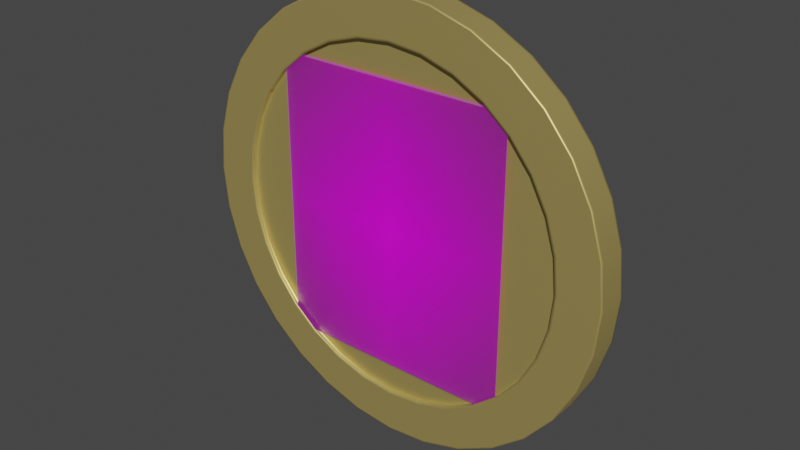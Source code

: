 # Source: Coin.blend  (saved by Blender 3.0.42; exported with 4.5.12 LTS)
import bpy
from mathutils import Matrix  # noqa: F401  (used for matrix-valued properties, if any)

bpy.ops.wm.read_factory_settings(use_empty=True)
scene = bpy.context.scene
scene.name = 'Scene'

# ---- collections
col_collection = bpy.data.collections.new('Collection'); scene.collection.children.link(col_collection)

# ---- images (referenced by path relative to the original .blend; pixels are not part of the script)
import os
ASSET_DIR = os.environ.get("B2B_ASSET_DIR", "")  # directory of the original .blend (textures are referenced by path, not embedded)
HERE = os.path.dirname(os.path.abspath(__file__))  # packed textures are extracted next to this script under _unpacked/

def load_image(name, relpath, width, height, colorspace="sRGB"):
    """Load a texture the original file referenced (path relative to the .blend, or extracted next to this script)."""
    p = next((c for c in (os.path.join(HERE, relpath), os.path.join(ASSET_DIR, relpath)) if relpath and os.path.exists(c)), "")
    if p:
        img = bpy.data.images.load(p, check_existing=True)
        img.name = name
    else:  # same state as the original file: an image datablock whose file is absent (Cycles renders it pink)
        img = bpy.data.images.new(name, width, height)
        img.source = "FILE"
        img.filepath = "//" + (relpath or name)
    img.colorspace_settings.name = colorspace
    return img
img_da4scau_2f76d60a_5f47_4dec_a554_088d12d0aa8f_png = load_image('da4scau-2f76d60a-5f47-4dec-a554-088d12d0aa8f.png', 'da4scau-2f76d60a-5f47-4dec-a554-088d12d0aa8f.png', 1024, 1024, 'sRGB')

# ---- materials (node trees are filled in below, after node groups)
mat_da4scau_2f76d60a_5f47_4dec_a554_088d12d0aa8f = bpy.data.materials.new('da4scau-2f76d60a-5f47-4dec-a554-088d12d0aa8f')
mat_da4scau_2f76d60a_5f47_4dec_a554_088d12d0aa8f.surface_render_method = 'BLENDED'
mat_da4scau_2f76d60a_5f47_4dec_a554_088d12d0aa8f.blend_method = 'BLEND'
mat_da4scau_2f76d60a_5f47_4dec_a554_088d12d0aa8f.use_transparent_shadow = False
mat_material_001 = bpy.data.materials.new('Material.001')
mat_material_001.use_transparent_shadow = False

# ---- material node trees
mat_da4scau_2f76d60a_5f47_4dec_a554_088d12d0aa8f.use_nodes = True; mat_da4scau_2f76d60a_5f47_4dec_a554_088d12d0aa8f.node_tree.nodes.clear()
_N = mat_da4scau_2f76d60a_5f47_4dec_a554_088d12d0aa8f.node_tree.nodes; _L = mat_da4scau_2f76d60a_5f47_4dec_a554_088d12d0aa8f.node_tree.links
n0 = _N.new('ShaderNodeOutputMaterial'); n0.name = 'Material Output'; n0.location = (257, 259)
n1 = _N.new('ShaderNodeTexImage'); n1.name = 'Image Texture'; n1.location = (-200, 259)
n1.image = img_da4scau_2f76d60a_5f47_4dec_a554_088d12d0aa8f_png
n1.extension = 'CLIP'
n2 = _N.new('ShaderNodeBsdfPrincipled'); n2.name = 'Principled BSDF'; n2.location = (0, 259)
n2.distribution = 'GGX'
n2.subsurface_method = 'RANDOM_WALK_SKIN'
n2.inputs[3].default_value = 1.45
n2.inputs[27].default_value = (0.0, 0.0, 0.0, 1.0)
n2.inputs[28].default_value = 1.0
_L.new(n1.outputs[0], n2.inputs[0])
_L.new(n1.outputs[1], n2.inputs[4])
_L.new(n2.outputs[0], n0.inputs[0])
n0.is_active_output = True
mat_material_001.use_nodes = True; mat_material_001.node_tree.nodes.clear()
_N = mat_material_001.node_tree.nodes; _L = mat_material_001.node_tree.links
n0 = _N.new('ShaderNodeBsdfPrincipled'); n0.name = 'Principled BSDF'; n0.location = (10, 300)
n0.distribution = 'GGX'
n0.subsurface_method = 'RANDOM_WALK_SKIN'
n0.inputs[0].default_value = (0.8, 0.6279, 0.2183, 1.0)
n0.inputs[1].default_value = 0.7638
n0.inputs[3].default_value = 1.45
n0.inputs[13].default_value = 0.0
n0.inputs[27].default_value = (0.0, 0.0, 0.0, 1.0)
n0.inputs[28].default_value = 1.0
n1 = _N.new('ShaderNodeOutputMaterial'); n1.name = 'Material Output'; n1.location = (300, 300)
_L.new(n0.outputs[0], n1.inputs[0])
n1.is_active_output = True

# ---- world
world_world = bpy.data.worlds.new('World'); scene.world = world_world
world_world.use_nodes = True; world_world.node_tree.nodes.clear()
_N = world_world.node_tree.nodes; _L = world_world.node_tree.links
n0 = _N.new('ShaderNodeOutputWorld'); n0.name = 'World Output'; n0.location = (300, 300)
n1 = _N.new('ShaderNodeBackground'); n1.name = 'Background'; n1.location = (10, 300)
n1.inputs[0].default_value = (0.05088, 0.05088, 0.05088, 1.0)
_L.new(n1.outputs[0], n0.inputs[0])
n0.is_active_output = True
world_world.color = (0.05088, 0.05088, 0.05088)
world_world.use_sun_shadow = False
world_world.sun_shadow_jitter_overblur = 0.0

# ---- meshes
me_da4scau_2f76d60a_5f47_4dec_a554_088d12d0aa8f = bpy.data.meshes.new('da4scau-2f76d60a-5f47-4dec-a554-088d12d0aa8f')
me_da4scau_2f76d60a_5f47_4dec_a554_088d12d0aa8f.from_pydata([(-0.5584, -0.6585, 0.01616), (0.5584, -0.6585, 0.01616), (-0.5584, 0.6585, 0.01616), (0.5584, 0.6585, 0.01616), (-0.5584, -0.6585, -0.1182), (0.5584, -0.6585, -0.1182), (-0.5584, 0.6585, -0.1182), (0.5584, 0.6585, -0.1182), (0.0, 1.0, 0.01979), (-0.1951, 0.9808, 0.01979), (-0.3827, 0.9239, 0.01979), (-0.5556, 0.8315, 0.01979), (-0.7071, 0.7071, 0.01979), (-0.8315, 0.5556, 0.01979), (-0.9239, 0.3827, 0.01979), (-0.9808, 0.1951, 0.01979), (-1.0, -4.722e-08, 0.01979), (-0.9808, -0.1951, 0.01979), (-0.9239, -0.3827, 0.01979), (-0.8315, -0.5556, 0.01979), (-0.7071, -0.7071, 0.01979), (-0.5556, -0.8315, 0.01979), (-0.3827, -0.9239, 0.01979), (-0.1951, -0.9808, 0.01979), (8.742e-08, -1.0, 0.01979), (0.1951, -0.9808, 0.01979), (0.3827, -0.9239, 0.01979), (0.5556, -0.8315, 0.01979), (0.7071, -0.7071, 0.01979), (0.8315, -0.5556, 0.01979), (0.9239, -0.3827, 0.01979), (0.9808, -0.1951, 0.01979), (1.0, 8.419e-09, 0.01979), (0.9808, 0.1951, 0.01979), (0.9239, 0.3827, 0.01979), (0.8315, 0.5556, 0.01979), (0.7071, 0.7071, 0.01979), (0.5556, 0.8315, 0.01979), (0.3827, 0.9239, 0.01979), (0.1951, 0.9808, 0.01979), (-0.1561, 0.7846, 0.01979), (-2.794e-09, 0.8, 0.01979), (-0.3061, 0.7391, 0.01979), (-0.4445, 0.6652, 0.01979), (-0.5657, 0.5657, 0.01979), (-0.6652, 0.4445, 0.01979), (-0.7391, 0.3061, 0.01979), (-0.7846, 0.1561, 0.01979), (-0.8, -4.133e-08, 0.01979), (-0.7846, -0.1561, 0.01979), (-0.7391, -0.3061, 0.01979), (-0.6652, -0.4445, 0.01979), (-0.5657, -0.5657, 0.01979), (-0.4445, -0.6652, 0.01979), (-0.3061, -0.7391, 0.01979), (-0.1561, -0.7846, 0.01979), (6.714e-08, -0.8, 0.01979), (0.1561, -0.7846, 0.01979), (0.3061, -0.7391, 0.01979), (0.4445, -0.6652, 0.01979), (0.5657, -0.5657, 0.01979), (0.6652, -0.4445, 0.01979), (0.7391, -0.3061, 0.01979), (0.7846, -0.1561, 0.01979), (0.8, 3.183e-09, 0.01979), (0.7846, 0.1561, 0.01979), (0.7391, 0.3061, 0.01979), (0.6652, 0.4445, 0.01979), (0.5657, 0.5657, 0.01979), (0.4445, 0.6652, 0.01979), (0.3061, 0.7391, 0.01979), (0.1561, 0.7846, 0.01979), (-0.1561, 0.7846, -0.000211), (-2.801e-09, 0.8, -0.000211), (-0.3061, 0.7391, -0.000211), (-0.4445, 0.6652, -0.000211), (-0.5657, 0.5657, -0.000211), (-0.6652, 0.4445, -0.000211), (-0.7391, 0.3061, -0.000211), (-0.7846, 0.1561, -0.000211), (-0.8, -4.133e-08, -0.000211), (-0.7846, -0.1561, -0.000211), (-0.7391, -0.3061, -0.000211), (-0.6652, -0.4445, -0.000211), (-0.5657, -0.5657, -0.000211), (-0.4445, -0.6652, -0.000211), (-0.3061, -0.7391, -0.000211), (-0.1561, -0.7846, -0.000211), (6.714e-08, -0.8, -0.000211), (0.1561, -0.7846, -0.000211), (0.3061, -0.7391, -0.000211), (0.4445, -0.6652, -0.000211), (0.5657, -0.5657, -0.000211), (0.6652, -0.4445, -0.000211), (0.7391, -0.3061, -0.000211), (0.7846, -0.1561, -0.000211), (0.8, 3.183e-09, -0.000211), (0.7846, 0.1561, -0.000211), (0.7391, 0.3061, -0.000211), (0.6652, 0.4445, -0.000211), (0.5657, 0.5657, -0.000211), (0.4445, 0.6652, -0.000211), (0.3061, 0.7391, -0.000211), (0.1561, 0.7846, -0.000211), (-0.6652, -0.4445, -0.000211), (-0.7391, -0.3061, -0.000211), (0.7846, 0.1561, -0.000211), (0.8, 3.183e-09, -0.000211), (-0.5657, -0.5657, -0.000211), (0.7391, 0.3061, -0.000211), (-0.4445, -0.6652, -0.000211), (0.6652, 0.4445, -0.000211), (-0.3061, -0.7391, -0.000211), (-0.1561, 0.7846, -0.000211), (-2.801e-09, 0.8, -0.000211), (0.5657, 0.5657, -0.000211), (-0.1561, -0.7846, -0.000211), (-0.3061, 0.7391, -0.000211), (0.4445, 0.6652, -0.000211), (6.714e-08, -0.8, -0.000211), (-0.4445, 0.6652, -0.000211), (0.3061, 0.7391, -0.000211), (0.1561, -0.7846, -0.000211), (-0.5657, 0.5657, -0.000211), (0.1561, 0.7846, -0.000211), (0.3061, -0.7391, -0.000211), (-0.6652, 0.4445, -0.000211), (0.4445, -0.6652, -0.000211), (-0.7391, 0.3061, -0.000211), (0.5657, -0.5657, -0.000211), (-0.7846, 0.1561, -0.000211), (0.6652, -0.4445, -0.000211), (-0.8, -4.133e-08, -0.000211), (0.7391, -0.3061, -0.000211), (-0.7846, -0.1561, -0.000211), (0.7846, -0.1561, -0.000211), (0.8315, -0.5556, 0.009497), (-1.0, -4.722e-08, 0.009497), (0.9239, -0.3827, 0.009497), (-0.9808, -0.1951, 0.009497), (0.9808, -0.1951, 0.009497), (-0.9239, -0.3827, 0.009497), (1.0, 8.419e-09, 0.009497), (-0.8315, -0.5556, 0.009497), (0.9808, 0.1951, 0.009497), (-0.7071, -0.7071, 0.009497), (0.9239, 0.3827, 0.009497), (-0.5556, -0.8315, 0.009497), (0.8315, 0.5556, 0.009497), (-0.3827, -0.9239, 0.009497), (-0.1951, 0.9808, 0.009497), (0.7071, 0.7071, 0.009497), (-0.1951, -0.9808, 0.009497), (-0.3827, 0.9239, 0.009497), (0.5556, 0.8315, 0.009497), (8.742e-08, -1.0, 0.009497), (-0.5556, 0.8315, 0.009497), (0.3827, 0.9239, 0.009497), (0.1951, -0.9808, 0.009497), (-0.7071, 0.7071, 0.009497), (0.1951, 0.9808, 0.009497), (0.3827, -0.9239, 0.009497), (-0.8315, 0.5556, 0.009497), (0.5556, -0.8315, 0.009497), (-0.9239, 0.3827, 0.009497), (0.7071, -0.7071, 0.009497), (-0.9808, 0.1951, 0.009497), (0.0, 1.0, 0.009497), (0.4512, -0.6752, 0.01979), (0.3108, -0.7503, 0.01979), (-0.7503, 0.3108, 0.01979), (-0.6752, 0.4512, 0.01979), (0.5742, -0.5742, 0.01979), (-0.7965, 0.1584, 0.01979), (0.6752, -0.4512, 0.01979), (-0.8121, -4.168e-08, 0.01979), (0.7503, -0.3108, 0.01979), (-0.7965, -0.1584, 0.01979), (0.7965, -0.1584, 0.01979), (-0.7503, -0.3108, 0.01979), (0.8121, 3.499e-09, 0.01979), (-0.6752, -0.4512, 0.01979), (0.7965, 0.1584, 0.01979), (-0.5742, -0.5742, 0.01979), (0.7503, 0.3108, 0.01979), (-0.4512, -0.6752, 0.01979), (0.6752, 0.4512, 0.01979), (-0.3108, -0.7503, 0.01979), (-0.1584, 0.7965, 0.01979), (-2.625e-09, 0.8121, 0.01979), (0.5742, 0.5742, 0.01979), (-0.1584, -0.7965, 0.01979), (-0.3108, 0.7503, 0.01979), (0.4512, 0.6752, 0.01979), (6.837e-08, -0.8121, 0.01979), (-0.4512, 0.6752, 0.01979), (0.3108, 0.7503, 0.01979), (0.1584, -0.7965, 0.01979), (-0.5742, 0.5742, 0.01979), (0.1584, 0.7965, 0.01979), (0.3803, -0.9181, 0.01979), (-0.8263, 0.5521, 0.01979), (-8.697e-11, 0.9938, 0.01979), (0.5521, -0.8263, 0.01979), (-0.9181, 0.3803, 0.01979), (0.7027, -0.7027, 0.01979), (-0.9747, 0.1939, 0.01979), (0.8263, -0.5521, 0.01979), (-0.9938, -4.703e-08, 0.01979), (0.9181, -0.3803, 0.01979), (-0.9747, -0.1939, 0.01979), (0.9747, -0.1939, 0.01979), (-0.9181, -0.3803, 0.01979), (0.9938, 8.256e-09, 0.01979), (-0.8263, -0.5521, 0.01979), (0.9747, 0.1939, 0.01979), (-0.7027, -0.7027, 0.01979), (0.9181, 0.3803, 0.01979), (-0.5521, -0.8263, 0.01979), (0.8263, 0.5521, 0.01979), (-0.3803, -0.9181, 0.01979), (-0.1939, 0.9747, 0.01979), (0.7027, 0.7027, 0.01979), (-0.1939, -0.9747, 0.01979), (-0.3803, 0.9181, 0.01979), (0.5521, 0.8263, 0.01979), (8.679e-08, -0.9938, 0.01979), (-0.5521, 0.8263, 0.01979), (0.3803, 0.9181, 0.01979), (0.1939, -0.9747, 0.01979), (-0.7027, 0.7027, 0.01979), (0.1939, 0.9747, 0.01979), (-0.7391, -0.3061, 0.01679), (0.8, 3.183e-09, 0.01679), (-2.795e-09, 0.8, 0.01679), (-0.6652, -0.4445, 0.01679), (0.7846, 0.1561, 0.01679), (-0.5657, -0.5657, 0.01679), (0.7391, 0.3061, 0.01679), (-0.4445, -0.6652, 0.01679), (0.6652, 0.4445, 0.01679), (-0.3061, -0.7391, 0.01679), (-0.1561, 0.7846, 0.01679), (0.5657, 0.5657, 0.01679), (-0.1561, -0.7846, 0.01679), (-0.3061, 0.7391, 0.01679), (0.4445, 0.6652, 0.01679), (6.714e-08, -0.8, 0.01679), (-0.4445, 0.6652, 0.01679), (0.3061, 0.7391, 0.01679), (0.1561, -0.7846, 0.01679), (-0.5657, 0.5657, 0.01679), (0.1561, 0.7846, 0.01679), (0.3061, -0.7391, 0.01679), (-0.6652, 0.4445, 0.01679), (0.4445, -0.6652, 0.01679), (-0.7391, 0.3061, 0.01679), (0.5657, -0.5657, 0.01679), (-0.7846, 0.1561, 0.01679), (0.6652, -0.4445, 0.01679), (-0.8, -4.133e-08, 0.01679), (0.7391, -0.3061, 0.01679), (-0.7846, -0.1561, 0.01679), (0.7846, -0.1561, 0.01679), (-2.375e-08, -2.241e-09, -0.000211), (3.759e-06, 1.0, -0.1217), (0.1951, 0.9808, -0.1217), (0.3827, 0.9239, -0.1217), (0.5556, 0.8315, -0.1217), (0.7071, 0.7071, -0.1217), (0.8315, 0.5556, -0.1217), (0.9239, 0.3827, -0.1217), (0.9808, 0.1951, -0.1217), (1.0, 6.203e-09, -0.1217), (0.9808, -0.1951, -0.1217), (0.9239, -0.3827, -0.1217), (0.8315, -0.5556, -0.1217), (0.7071, -0.7071, -0.1217), (0.5556, -0.8315, -0.1217), (0.3827, -0.9239, -0.1217), (0.1951, -0.9808, -0.1217), (3.671e-06, -1.0, -0.1217), (-0.1951, -0.9808, -0.1218), (-0.3827, -0.9239, -0.1218), (-0.5556, -0.8315, -0.1218), (-0.7071, -0.7071, -0.1218), (-0.8315, -0.5556, -0.1218), (-0.9239, -0.3827, -0.1218), (-0.9808, -0.1951, -0.1218), (-1.0, 6.183e-08, -0.1218), (-0.9808, 0.1951, -0.1218), (-0.9239, 0.3827, -0.1218), (-0.8315, 0.5556, -0.1218), (-0.7071, 0.7071, -0.1218), (-0.5556, 0.8315, -0.1218), (-0.3827, 0.9239, -0.1218), (-0.1951, 0.9808, -0.1218), (0.1561, 0.7846, -0.1217), (3.761e-06, 0.8, -0.1217), (0.3062, 0.7391, -0.1217), (0.4445, 0.6652, -0.1217), (0.5657, 0.5657, -0.1217), (0.6652, 0.4445, -0.1217), (0.7391, 0.3061, -0.1217), (0.7846, 0.1561, -0.1217), (0.8, 1.209e-08, -0.1217), (0.7846, -0.1561, -0.1217), (0.7391, -0.3061, -0.1217), (0.6652, -0.4445, -0.1217), (0.5657, -0.5657, -0.1217), (0.4445, -0.6652, -0.1217), (0.3062, -0.7391, -0.1217), (0.1561, -0.7846, -0.1217), (3.692e-06, -0.8, -0.1217), (-0.1561, -0.7846, -0.1218), (-0.3061, -0.7391, -0.1218), (-0.4445, -0.6652, -0.1218), (-0.5657, -0.5657, -0.1218), (-0.6652, -0.4445, -0.1218), (-0.7391, -0.3061, -0.1218), (-0.7846, -0.1561, -0.1218), (-0.8, 5.66e-08, -0.1218), (-0.7846, 0.1561, -0.1218), (-0.7391, 0.3061, -0.1218), (-0.6652, 0.4445, -0.1218), (-0.5657, 0.5657, -0.1218), (-0.4445, 0.6652, -0.1218), (-0.3061, 0.7391, -0.1218), (-0.1561, 0.7846, -0.1218), (2.697e-06, 0.8, -0.1017), (0.3061, 0.7391, -0.1017), (0.6652, 0.4445, -0.1017), (0.7391, 0.3061, -0.1017), (0.8, 1.384e-08, -0.1017), (0.7846, -0.1561, -0.1017), (0.7391, -0.3061, -0.1017), (0.5657, -0.5657, -0.1017), (2.627e-06, -0.8, -0.1017), (-0.1561, -0.7846, -0.1018), (-0.4445, -0.6652, -0.1018), (-0.7391, 0.3061, -0.1018), (-0.5657, 0.5657, -0.1018), (-0.4445, 0.6652, -0.1018), (-0.3061, 0.7391, -0.1018), (0.6652, -0.4445, -0.1017), (-0.7846, 0.1561, -0.1018), (-0.8, 5.835e-08, -0.1018), (0.4445, -0.6652, -0.1017), (-0.6652, 0.4445, -0.1018), (0.3061, -0.7391, -0.1017), (0.1561, 0.7846, -0.1017), (0.1561, -0.7846, -0.1017), (0.4445, 0.6652, -0.1017), (0.5657, 0.5657, -0.1017), (-0.1561, 0.7846, -0.1018), (-0.3061, -0.7391, -0.1018), (-0.5657, -0.5657, -0.1018), (0.7846, 0.1561, -0.1017), (-0.6652, -0.4445, -0.1018), (-0.7391, -0.3061, -0.1018), (-0.7846, -0.1561, -0.1018), (-0.8315, -0.5556, -0.1115), (1.0, 7.103e-09, -0.1114), (-0.9239, -0.3827, -0.1115), (0.9808, -0.1951, -0.1114), (-0.9808, -0.1951, -0.1115), (0.9239, -0.3827, -0.1114), (-1.0, 6.273e-08, -0.1115), (0.8315, -0.5556, -0.1114), (-0.9808, 0.1951, -0.1115), (0.7071, -0.7071, -0.1114), (-0.9239, 0.3827, -0.1115), (0.5556, -0.8315, -0.1114), (-0.8315, 0.5556, -0.1115), (0.3827, -0.9239, -0.1114), (0.1951, 0.9808, -0.1114), (-0.7071, 0.7071, -0.1115), (0.1951, -0.9808, -0.1114), (0.3827, 0.9239, -0.1114), (-0.5556, 0.8315, -0.1115), (3.123e-06, -1.0, -0.1115), (0.5556, 0.8315, -0.1114), (-0.3827, 0.9239, -0.1115), (-0.1951, -0.9808, -0.1115), (0.7071, 0.7071, -0.1114), (-0.1951, 0.9808, -0.1115), (-0.3827, -0.9239, -0.1115), (0.8315, 0.5556, -0.1114), (-0.5556, -0.8315, -0.1115), (0.9239, 0.3827, -0.1114), (-0.7071, -0.7071, -0.1115), (0.9808, 0.1951, -0.1114), (3.211e-06, 1.0, -0.1115), (-0.4512, -0.6752, -0.1218), (-0.3108, -0.7503, -0.1218), (0.7503, 0.3108, -0.1217), (0.6752, 0.4512, -0.1217), (-0.5742, -0.5742, -0.1218), (0.7965, 0.1584, -0.1217), (-0.6752, -0.4512, -0.1218), (0.8121, 1.174e-08, -0.1217), (-0.7503, -0.3108, -0.1218), (0.7965, -0.1584, -0.1217), (-0.7965, -0.1584, -0.1218), (0.7503, -0.3108, -0.1217), (-0.8121, 5.692e-08, -0.1218), (0.6752, -0.4512, -0.1217), (-0.7965, 0.1584, -0.1218), (0.5742, -0.5742, -0.1217), (-0.7503, 0.3108, -0.1218), (0.4512, -0.6752, -0.1217), (-0.6752, 0.4512, -0.1218), (0.3108, -0.7503, -0.1217), (0.1584, 0.7965, -0.1217), (3.761e-06, 0.8121, -0.1217), (-0.5742, 0.5742, -0.1218), (0.1584, -0.7965, -0.1217), (0.3108, 0.7503, -0.1217), (-0.4512, 0.6752, -0.1218), (3.69e-06, -0.8121, -0.1217), (0.4512, 0.6752, -0.1217), (-0.3108, 0.7503, -0.1218), (-0.1584, -0.7965, -0.1218), (0.5742, 0.5742, -0.1217), (-0.1584, 0.7965, -0.1218), (-0.3803, -0.9181, -0.1218), (0.8263, 0.5521, -0.1217), (3.759e-06, 0.9938, -0.1217), (-0.5521, -0.8263, -0.1218), (0.9181, 0.3803, -0.1217), (-0.7027, -0.7027, -0.1218), (0.9747, 0.1939, -0.1217), (-0.8263, -0.5521, -0.1218), (0.9938, 6.386e-09, -0.1217), (-0.9181, -0.3803, -0.1218), (0.9747, -0.1939, -0.1217), (-0.9747, -0.1939, -0.1218), (0.9181, -0.3803, -0.1217), (-0.9938, 6.167e-08, -0.1218), (0.8263, -0.5521, -0.1217), (-0.9747, 0.1939, -0.1218), (0.7027, -0.7027, -0.1217), (-0.9181, 0.3803, -0.1218), (0.5521, -0.8263, -0.1217), (-0.8263, 0.5521, -0.1218), (0.3803, -0.9181, -0.1217), (0.1939, 0.9747, -0.1217), (-0.7027, 0.7027, -0.1218), (0.1939, -0.9747, -0.1217), (0.3803, 0.9181, -0.1217), (-0.5521, 0.8263, -0.1218), (3.672e-06, -0.9938, -0.1217), (0.5521, 0.8263, -0.1217), (-0.3803, 0.9181, -0.1218), (-0.1939, -0.9747, -0.1218), (0.7027, 0.7027, -0.1217), (-0.1939, 0.9747, -0.1218), (0.7391, -0.3061, -0.1187), (-0.8, 5.686e-08, -0.1188), (3.602e-06, 0.8, -0.1187), (0.6652, -0.4445, -0.1187), (-0.7846, 0.1561, -0.1188), (0.5657, -0.5657, -0.1187), (-0.7391, 0.3061, -0.1188), (0.4445, -0.6652, -0.1187), (-0.6652, 0.4445, -0.1188), (0.3062, -0.7391, -0.1187), (0.1561, 0.7846, -0.1187), (-0.5657, 0.5657, -0.1188), (0.1561, -0.7846, -0.1187), (0.3062, 0.7391, -0.1187), (-0.4445, 0.6652, -0.1188), (3.532e-06, -0.8, -0.1187), (0.4445, 0.6652, -0.1187), (-0.3061, 0.7391, -0.1188), (-0.1561, -0.7846, -0.1188), (0.5657, 0.5657, -0.1187), (-0.1561, 0.7846, -0.1188), (-0.3061, -0.7391, -0.1188), (0.6652, 0.4445, -0.1187), (-0.4445, -0.6652, -0.1188), (0.7391, 0.3061, -0.1187), (-0.5657, -0.5657, -0.1188), (0.7846, 0.1561, -0.1187), (-0.6652, -0.4445, -0.1188), (0.8, 1.236e-08, -0.1187), (-0.7391, -0.3061, -0.1188), (0.7846, -0.1561, -0.1187), (-0.7846, -0.1561, -0.1188), (0.7355, 0.3046, -0.1017), (0.6619, 0.4423, -0.1017), (0.7808, -0.1553, -0.1017), (0.7961, 1.399e-08, -0.1017), (0.7355, -0.3046, -0.1017), (-0.1553, -0.7808, -0.1018), (2.627e-06, -0.7961, -0.1017), (-0.4423, 0.6619, -0.1018), (-0.5629, 0.5629, -0.1018), (-0.3046, 0.7355, -0.1018), (-0.7961, 5.828e-08, -0.1018), (-0.7808, -0.1553, -0.1018), (-0.7355, -0.3046, -0.1018), (-0.6619, -0.4423, -0.1018), (-0.5629, -0.5629, -0.1018), (0.5629, 0.5629, -0.1017), (0.4423, 0.6619, -0.1017), (0.1553, -0.7808, -0.1017), (0.3046, -0.7355, -0.1017), (0.4423, -0.6619, -0.1017), (-0.7808, 0.1553, -0.1018), (2.718e-06, 5.288e-08, -0.1017), (2.697e-06, 0.7961, -0.1017), (0.3046, 0.7355, -0.1017), (-0.4423, -0.6619, -0.1018), (0.5629, -0.5629, -0.1017), (-0.7355, 0.3046, -0.1018), (0.1553, 0.7808, -0.1017), (0.7808, 0.1553, -0.1017), (0.6619, -0.4423, -0.1017), (-0.3046, -0.7355, -0.1018), (-0.6619, 0.4423, -0.1018), (-0.1553, 0.7808, -0.1018)], [], [(0, 1, 3, 2), (4, 6, 7, 5), (169, 168, 59, 58), (165, 136, 29, 28), (166, 137, 16, 15), (136, 138, 30, 29), (137, 139, 17, 16), (138, 140, 31, 30), (139, 141, 18, 17), (140, 142, 32, 31), (141, 143, 19, 18), (142, 144, 33, 32), (143, 145, 20, 19), (144, 146, 34, 33), (145, 147, 21, 20), (146, 148, 35, 34), (147, 149, 22, 21), (167, 150, 9, 8), (148, 151, 36, 35), (149, 152, 23, 22), (150, 153, 10, 9), (151, 154, 37, 36), (152, 155, 24, 23), (153, 156, 11, 10), (154, 157, 38, 37), (155, 158, 25, 24), (156, 159, 12, 11), (157, 160, 39, 38), (158, 161, 26, 25), (159, 162, 13, 12), (160, 167, 8, 39), (161, 163, 27, 26), (162, 164, 14, 13), (163, 165, 28, 27), (164, 166, 15, 14), (105, 104, 83, 82), (171, 170, 46, 45), (168, 172, 60, 59), (170, 173, 47, 46), (172, 174, 61, 60), (173, 175, 48, 47), (174, 176, 62, 61), (175, 177, 49, 48), (176, 178, 63, 62), (177, 179, 50, 49), (178, 180, 64, 63), (179, 181, 51, 50), (180, 182, 65, 64), (181, 183, 52, 51), (182, 184, 66, 65), (183, 185, 53, 52), (184, 186, 67, 66), (185, 187, 54, 53), (189, 188, 40, 41), (186, 190, 68, 67), (187, 191, 55, 54), (188, 192, 42, 40), (190, 193, 69, 68), (191, 194, 56, 55), (192, 195, 43, 42), (193, 196, 70, 69), (194, 197, 57, 56), (195, 198, 44, 43), (196, 199, 71, 70), (197, 169, 58, 57), (198, 171, 45, 44), (199, 189, 41, 71), (85, 86, 264), (107, 106, 97, 96), (104, 108, 84, 83), (106, 109, 98, 97), (108, 110, 85, 84), (109, 111, 99, 98), (110, 112, 86, 85), (114, 113, 72, 73), (111, 115, 100, 99), (112, 116, 87, 86), (113, 117, 74, 72), (115, 118, 101, 100), (116, 119, 88, 87), (117, 120, 75, 74), (118, 121, 102, 101), (119, 122, 89, 88), (120, 123, 76, 75), (121, 124, 103, 102), (122, 125, 90, 89), (123, 126, 77, 76), (124, 114, 73, 103), (125, 127, 91, 90), (126, 128, 78, 77), (127, 129, 92, 91), (128, 130, 79, 78), (129, 131, 93, 92), (130, 132, 80, 79), (131, 133, 94, 93), (132, 134, 81, 80), (133, 135, 95, 94), (134, 105, 82, 81), (135, 107, 96, 95), (263, 233, 107, 135), (262, 232, 105, 134), (261, 263, 135, 133), (260, 262, 134, 132), (259, 261, 133, 131), (258, 260, 132, 130), (257, 259, 131, 129), (256, 258, 130, 128), (255, 257, 129, 127), (254, 256, 128, 126), (253, 255, 127, 125), (252, 234, 114, 124), (251, 254, 126, 123), (250, 253, 125, 122), (249, 252, 124, 121), (248, 251, 123, 120), (247, 250, 122, 119), (246, 249, 121, 118), (245, 248, 120, 117), (244, 247, 119, 116), (243, 246, 118, 115), (242, 245, 117, 113), (241, 244, 116, 112), (240, 243, 115, 111), (234, 242, 113, 114), (239, 241, 112, 110), (238, 240, 111, 109), (237, 239, 110, 108), (236, 238, 109, 106), (235, 237, 108, 104), (233, 236, 106, 107), (232, 235, 104, 105), (163, 372, 370, 165), (162, 373, 371, 164), (161, 374, 372, 163), (160, 375, 392, 167), (159, 376, 373, 162), (158, 377, 374, 161), (157, 378, 375, 160), (156, 379, 376, 159), (155, 380, 377, 158), (154, 381, 378, 157), (153, 382, 379, 156), (152, 383, 380, 155), (151, 384, 381, 154), (150, 385, 382, 153), (149, 386, 383, 152), (148, 387, 384, 151), (167, 392, 385, 150), (147, 388, 386, 149), (146, 389, 387, 148), (145, 390, 388, 147), (144, 391, 389, 146), (143, 361, 390, 145), (142, 362, 391, 144), (141, 363, 361, 143), (140, 364, 362, 142), (139, 365, 363, 141), (138, 366, 364, 140), (137, 367, 365, 139), (136, 368, 366, 138), (166, 369, 367, 137), (165, 370, 368, 136), (231, 202, 189, 199), (230, 201, 171, 198), (229, 200, 169, 197), (228, 231, 199, 196), (227, 230, 198, 195), (226, 229, 197, 194), (225, 228, 196, 193), (224, 227, 195, 192), (223, 226, 194, 191), (222, 225, 193, 190), (221, 224, 192, 188), (220, 223, 191, 187), (219, 222, 190, 186), (202, 221, 188, 189), (218, 220, 187, 185), (217, 219, 186, 184), (216, 218, 185, 183), (215, 217, 184, 182), (214, 216, 183, 181), (213, 215, 182, 180), (212, 214, 181, 179), (211, 213, 180, 178), (210, 212, 179, 177), (209, 211, 178, 176), (208, 210, 177, 175), (207, 209, 176, 174), (206, 208, 175, 173), (205, 207, 174, 172), (204, 206, 173, 170), (203, 205, 172, 168), (201, 204, 170, 171), (200, 203, 168, 169), (26, 27, 203, 200), (13, 14, 204, 201), (27, 28, 205, 203), (14, 15, 206, 204), (28, 29, 207, 205), (15, 16, 208, 206), (29, 30, 209, 207), (16, 17, 210, 208), (30, 31, 211, 209), (17, 18, 212, 210), (31, 32, 213, 211), (18, 19, 214, 212), (32, 33, 215, 213), (19, 20, 216, 214), (33, 34, 217, 215), (20, 21, 218, 216), (34, 35, 219, 217), (21, 22, 220, 218), (8, 9, 221, 202), (35, 36, 222, 219), (22, 23, 223, 220), (9, 10, 224, 221), (36, 37, 225, 222), (23, 24, 226, 223), (10, 11, 227, 224), (37, 38, 228, 225), (24, 25, 229, 226), (11, 12, 230, 227), (38, 39, 231, 228), (25, 26, 200, 229), (12, 13, 201, 230), (39, 8, 202, 231), (50, 51, 235, 232), (64, 65, 236, 233), (51, 52, 237, 235), (65, 66, 238, 236), (52, 53, 239, 237), (66, 67, 240, 238), (53, 54, 241, 239), (41, 40, 242, 234), (67, 68, 243, 240), (54, 55, 244, 241), (40, 42, 245, 242), (68, 69, 246, 243), (55, 56, 247, 244), (42, 43, 248, 245), (69, 70, 249, 246), (56, 57, 250, 247), (43, 44, 251, 248), (70, 71, 252, 249), (57, 58, 253, 250), (44, 45, 254, 251), (71, 41, 234, 252), (58, 59, 255, 253), (45, 46, 256, 254), (59, 60, 257, 255), (46, 47, 258, 256), (60, 61, 259, 257), (47, 48, 260, 258), (61, 62, 261, 259), (48, 49, 262, 260), (62, 63, 263, 261), (49, 50, 232, 262), (63, 64, 233, 263), (73, 72, 264), (99, 100, 264), (86, 87, 264), (72, 74, 264), (100, 101, 264), (87, 88, 264), (74, 75, 264), (101, 102, 264), (88, 89, 264), (75, 76, 264), (102, 103, 264), (89, 90, 264), (76, 77, 264), (103, 73, 264), (90, 91, 264), (77, 78, 264), (91, 92, 264), (78, 79, 264), (92, 93, 264), (79, 80, 264), (93, 94, 264), (80, 81, 264), (94, 95, 264), (81, 82, 264), (95, 96, 264), (82, 83, 264), (96, 97, 264), (83, 84, 264), (97, 98, 264), (84, 85, 264), (98, 99, 264), (394, 393, 316, 315), (390, 361, 286, 285), (391, 362, 273, 272), (361, 363, 287, 286), (362, 364, 274, 273), (363, 365, 288, 287), (364, 366, 275, 274), (365, 367, 289, 288), (366, 368, 276, 275), (367, 369, 290, 289), (368, 370, 277, 276), (369, 371, 291, 290), (370, 372, 278, 277), (371, 373, 292, 291), (372, 374, 279, 278), (392, 375, 266, 265), (373, 376, 293, 292), (374, 377, 280, 279), (375, 378, 267, 266), (376, 379, 294, 293), (377, 380, 281, 280), (378, 381, 268, 267), (379, 382, 295, 294), (380, 383, 282, 281), (381, 384, 269, 268), (382, 385, 296, 295), (383, 386, 283, 282), (384, 387, 270, 269), (385, 392, 265, 296), (386, 388, 284, 283), (387, 389, 271, 270), (388, 390, 285, 284), (389, 391, 272, 271), (396, 395, 303, 302), (393, 397, 317, 316), (395, 398, 304, 303), (397, 399, 318, 317), (398, 400, 305, 304), (399, 401, 319, 318), (400, 402, 306, 305), (401, 403, 320, 319), (402, 404, 307, 306), (403, 405, 321, 320), (404, 406, 308, 307), (405, 407, 322, 321), (406, 408, 309, 308), (407, 409, 323, 322), (408, 410, 310, 309), (409, 411, 324, 323), (410, 412, 311, 310), (414, 413, 297, 298), (411, 415, 325, 324), (412, 416, 312, 311), (413, 417, 299, 297), (415, 418, 326, 325), (416, 419, 313, 312), (417, 420, 300, 299), (418, 421, 327, 326), (419, 422, 314, 313), (420, 423, 301, 300), (421, 424, 328, 327), (422, 394, 315, 314), (423, 396, 302, 301), (424, 414, 298, 328), (353, 331, 490, 504), (488, 458, 346, 360), (487, 457, 335, 334), (486, 488, 360, 359), (485, 487, 334, 333), (484, 486, 359, 358), (483, 485, 333, 357), (482, 484, 358, 356), (481, 483, 357, 332), (480, 482, 356, 339), (479, 481, 332, 331), (478, 480, 339, 355), (477, 459, 329, 354), (476, 479, 331, 353), (475, 478, 355, 338), (474, 477, 354, 343), (473, 476, 353, 352), (472, 475, 338, 337), (471, 474, 343, 342), (470, 473, 352, 330), (469, 472, 337, 351), (468, 471, 342, 341), (467, 470, 330, 350), (466, 469, 351, 349), (465, 468, 341, 348), (459, 467, 350, 329), (464, 466, 349, 347), (463, 465, 348, 340), (462, 464, 347, 336), (461, 463, 340, 345), (460, 462, 336, 344), (458, 461, 345, 346), (457, 460, 344, 335), (456, 427, 414, 424), (455, 426, 396, 423), (454, 425, 394, 422), (453, 456, 424, 421), (452, 455, 423, 420), (451, 454, 422, 419), (450, 453, 421, 418), (449, 452, 420, 417), (448, 451, 419, 416), (447, 450, 418, 415), (446, 449, 417, 413), (445, 448, 416, 412), (444, 447, 415, 411), (427, 446, 413, 414), (443, 445, 412, 410), (442, 444, 411, 409), (441, 443, 410, 408), (440, 442, 409, 407), (439, 441, 408, 406), (438, 440, 407, 405), (437, 439, 406, 404), (436, 438, 405, 403), (435, 437, 404, 402), (434, 436, 403, 401), (433, 435, 402, 400), (432, 434, 401, 399), (431, 433, 400, 398), (430, 432, 399, 397), (429, 431, 398, 395), (428, 430, 397, 393), (426, 429, 395, 396), (425, 428, 393, 394), (283, 284, 428, 425), (270, 271, 429, 426), (284, 285, 430, 428), (271, 272, 431, 429), (285, 286, 432, 430), (272, 273, 433, 431), (286, 287, 434, 432), (273, 274, 435, 433), (287, 288, 436, 434), (274, 275, 437, 435), (288, 289, 438, 436), (275, 276, 439, 437), (289, 290, 440, 438), (276, 277, 441, 439), (290, 291, 442, 440), (277, 278, 443, 441), (291, 292, 444, 442), (278, 279, 445, 443), (265, 266, 446, 427), (292, 293, 447, 444), (279, 280, 448, 445), (266, 267, 449, 446), (293, 294, 450, 447), (280, 281, 451, 448), (267, 268, 452, 449), (294, 295, 453, 450), (281, 282, 454, 451), (268, 269, 455, 452), (295, 296, 456, 453), (282, 283, 425, 454), (269, 270, 426, 455), (296, 265, 427, 456), (307, 308, 460, 457), (321, 322, 461, 458), (308, 309, 462, 460), (322, 323, 463, 461), (309, 310, 464, 462), (323, 324, 465, 463), (310, 311, 466, 464), (298, 297, 467, 459), (324, 325, 468, 465), (311, 312, 469, 466), (297, 299, 470, 467), (325, 326, 471, 468), (312, 313, 472, 469), (299, 300, 473, 470), (326, 327, 474, 471), (313, 314, 475, 472), (300, 301, 476, 473), (327, 328, 477, 474), (314, 315, 478, 475), (301, 302, 479, 476), (328, 298, 459, 477), (315, 316, 480, 478), (302, 303, 481, 479), (316, 317, 482, 480), (303, 304, 483, 481), (317, 318, 484, 482), (304, 305, 485, 483), (318, 319, 486, 484), (305, 306, 487, 485), (319, 320, 488, 486), (306, 307, 457, 487), (320, 321, 458, 488), (343, 354, 521, 498), (330, 352, 505, 512), (348, 341, 497, 520), (350, 330, 512, 516), (340, 348, 520, 515), (329, 350, 516, 511), (345, 340, 515, 509), (339, 356, 503, 513), (355, 339, 513, 519), (346, 345, 509, 499), (342, 343, 498, 496), (338, 355, 519, 494), (347, 349, 507, 508), (341, 342, 496, 497), (351, 337, 495, 506), (349, 351, 506, 507), (337, 338, 494, 495), (336, 347, 508, 514), (352, 353, 504, 505), (334, 335, 493, 491), (344, 336, 514, 518), (356, 358, 502, 503), (333, 334, 491, 492), (335, 344, 518, 493), (358, 359, 501, 502), (331, 332, 489, 490), (357, 333, 492, 517), (359, 360, 500, 501), (332, 357, 517, 489), (360, 346, 499, 500), (354, 329, 511, 521), (508, 507, 510), (511, 516, 510), (520, 497, 510), (507, 506, 510), (516, 512, 510), (497, 496, 510), (506, 495, 510), (512, 505, 510), (496, 498, 510), (495, 494, 510), (505, 504, 510), (498, 521, 510), (494, 519, 510), (504, 490, 510), (521, 511, 510), (519, 513, 510), (490, 489, 510), (513, 503, 510), (489, 517, 510), (503, 502, 510), (517, 492, 510), (502, 501, 510), (492, 491, 510), (501, 500, 510), (491, 493, 510), (500, 499, 510), (493, 518, 510), (499, 509, 510), (518, 514, 510), (509, 515, 510), (514, 508, 510), (515, 520, 510), (164, 371, 369, 166)])
me_da4scau_2f76d60a_5f47_4dec_a554_088d12d0aa8f.polygons.foreach_set('use_smooth', [0, 0, 1, 1, 1, 1, 1, 1, 1, 1, 1, 1, 1, 1, 1, 1, 1, 1, 1, 1, 1, 1, 1, 1, 1, 1, 1, 1, 1, 1, 1, 1, 1, 1, 1, 1, 1, 1, 1, 1, 1, 1, 1, 1, 1, 1, 1, 1, 1, 1, 1, 1, 1, 1, 1, 1, 1, 1, 1, 1, 1, 1, 1, 1, 1, 1, 1, 1, 1, 1, 1, 1, 1, 1, 1, 1, 1, 1, 1, 1, 1, 1, 1, 1, 1, 1, 1, 1, 1, 1, 1, 1, 1, 1, 1, 1, 1, 1, 1, 1, 1, 1, 1, 1, 1, 1, 1, 1, 1, 1, 1, 1, 1, 1, 1, 1, 1, 1, 1, 1, 1, 1, 1, 1, 1, 1, 1, 1, 1, 1, 1, 1, 1, 1, 1, 1, 1, 1, 1, 1, 1, 1, 1, 1, 1, 1, 1, 1, 1, 1, 1, 1, 1, 1, 1, 1, 1, 1, 1, 1, 1, 1, 1, 1, 1, 1, 1, 1, 1, 1, 1, 1, 1, 1, 1, 1, 1, 1, 1, 1, 1, 1, 1, 1, 1, 1, 1, 1, 1, 1, 1, 1, 1, 1, 1, 1, 1, 1, 1, 1, 1, 1, 1, 1, 1, 1, 1, 1, 1, 1, 1, 1, 1, 1, 1, 1, 1, 1, 1, 1, 1, 1, 1, 1, 1, 1, 1, 1, 1, 1, 1, 1, 1, 1, 1, 1, 1, 1, 1, 1, 1, 1, 1, 1, 1, 1, 1, 1, 1, 1, 1, 1, 1, 1, 1, 1, 1, 1, 1, 1, 1, 1, 1, 1, 1, 1, 1, 1, 1, 1, 1, 1, 1, 1, 1, 1, 1, 1, 1, 1, 1, 1, 1, 1, 1, 1, 1, 1, 1, 1, 1, 1, 1, 1, 1, 1, 1, 1, 1, 1, 1, 1, 1, 1, 1, 1, 1, 1, 1, 1, 1, 1, 1, 1, 1, 1, 1, 1, 1, 1, 1, 1, 1, 1, 1, 1, 1, 1, 1, 1, 1, 1, 1, 1, 1, 1, 1, 1, 1, 1, 1, 1, 1, 1, 1, 1, 1, 1, 1, 1, 1, 1, 1, 1, 1, 1, 1, 1, 1, 1, 1, 1, 1, 1, 1, 1, 1, 1, 1, 1, 1, 1, 1, 1, 1, 1, 1, 1, 1, 1, 1, 1, 1, 1, 1, 1, 1, 1, 1, 1, 1, 1, 1, 1, 1, 1, 1, 1, 1, 1, 1, 1, 1, 1, 1, 1, 1, 1, 1, 1, 1, 1, 1, 1, 1, 1, 1, 1, 1, 1, 1, 1, 1, 1, 1, 1, 1, 1, 1, 1, 1, 1, 1, 1, 1, 1, 1, 1, 1, 1, 1, 1, 1, 1, 1, 1, 1, 1, 1, 1, 1, 1, 1, 1, 1, 1, 1, 1, 1, 1, 1, 1, 1, 1, 1, 1, 1, 1, 1, 1, 1, 1, 1, 1, 1, 1, 1, 1, 1, 1, 1, 1, 1, 1, 1, 1, 1, 1, 1, 1, 1, 1, 1, 1, 1, 1, 1, 1, 1, 1, 1, 1, 1, 1, 1, 1, 1, 1, 1, 1, 1, 1, 1, 1, 1, 1, 1, 1, 1, 1, 1, 1, 1, 1, 1, 1, 1, 1, 1, 1, 1, 1, 1, 1, 1, 1, 1, 1, 1, 1, 1, 1, 1, 1, 1, 1])
me_da4scau_2f76d60a_5f47_4dec_a554_088d12d0aa8f.polygons.foreach_set('material_index', [0, 0, 1, 1, 1, 1, 1, 1, 1, 1, 1, 1, 1, 1, 1, 1, 1, 1, 1, 1, 1, 1, 1, 1, 1, 1, 1, 1, 1, 1, 1, 1, 1, 1, 1, 1, 1, 1, 1, 1, 1, 1, 1, 1, 1, 1, 1, 1, 1, 1, 1, 1, 1, 1, 1, 1, 1, 1, 1, 1, 1, 1, 1, 1, 1, 1, 1, 1, 1, 1, 1, 1, 1, 1, 1, 1, 1, 1, 1, 1, 1, 1, 1, 1, 1, 1, 1, 1, 1, 1, 1, 1, 1, 1, 1, 1, 1, 1, 1, 1, 1, 1, 1, 1, 1, 1, 1, 1, 1, 1, 1, 1, 1, 1, 1, 1, 1, 1, 1, 1, 1, 1, 1, 1, 1, 1, 1, 1, 1, 1, 1, 1, 1, 1, 1, 1, 1, 1, 1, 1, 1, 1, 1, 1, 1, 1, 1, 1, 1, 1, 1, 1, 1, 1, 1, 1, 1, 1, 1, 1, 1, 1, 1, 1, 1, 1, 1, 1, 1, 1, 1, 1, 1, 1, 1, 1, 1, 1, 1, 1, 1, 1, 1, 1, 1, 1, 1, 1, 1, 1, 1, 1, 1, 1, 1, 1, 1, 1, 1, 1, 1, 1, 1, 1, 1, 1, 1, 1, 1, 1, 1, 1, 1, 1, 1, 1, 1, 1, 1, 1, 1, 1, 1, 1, 1, 1, 1, 1, 1, 1, 1, 1, 1, 1, 1, 1, 1, 1, 1, 1, 1, 1, 1, 1, 1, 1, 1, 1, 1, 1, 1, 1, 1, 1, 1, 1, 1, 1, 1, 1, 1, 1, 1, 1, 1, 1, 1, 1, 1, 1, 1, 1, 1, 1, 1, 1, 1, 1, 1, 1, 1, 1, 1, 1, 1, 1, 1, 1, 1, 1, 1, 1, 1, 1, 1, 1, 1, 1, 1, 1, 1, 1, 1, 1, 1, 1, 1, 1, 1, 1, 1, 1, 1, 1, 1, 1, 1, 1, 1, 1, 1, 1, 1, 1, 1, 1, 1, 1, 1, 1, 1, 1, 1, 1, 1, 1, 1, 1, 1, 1, 1, 1, 1, 1, 1, 1, 1, 1, 1, 1, 1, 1, 1, 1, 1, 1, 1, 1, 1, 1, 1, 1, 1, 1, 1, 1, 1, 1, 1, 1, 1, 1, 1, 1, 1, 1, 1, 1, 1, 1, 1, 1, 1, 1, 1, 1, 1, 1, 1, 1, 1, 1, 1, 1, 1, 1, 1, 1, 1, 1, 1, 1, 1, 1, 1, 1, 1, 1, 1, 1, 1, 1, 1, 1, 1, 1, 1, 1, 1, 1, 1, 1, 1, 1, 1, 1, 1, 1, 1, 1, 1, 1, 1, 1, 1, 1, 1, 1, 1, 1, 1, 1, 1, 1, 1, 1, 1, 1, 1, 1, 1, 1, 1, 1, 1, 1, 1, 1, 1, 1, 1, 1, 1, 1, 1, 1, 1, 1, 1, 1, 1, 1, 1, 1, 1, 1, 1, 1, 1, 1, 1, 1, 1, 1, 1, 1, 1, 1, 1, 1, 1, 1, 1, 1, 1, 1, 1, 1, 1, 1, 1, 1, 1, 1, 1, 1, 1, 1, 1, 1, 1, 1, 1, 1, 1, 1, 1, 1, 1, 1, 1, 1, 1, 1, 1, 1, 1, 1, 1, 1, 1, 1, 1, 1, 1, 1, 1, 1, 1, 1, 1, 1, 1, 1, 1, 1])
_k = {(8, 9): 0.73333, (9, 10): 0.73333, (10, 11): 0.73333, (11, 12): 0.73333, (12, 13): 0.73333, (13, 14): 0.73333, (14, 15): 0.73333, (15, 16): 0.73333, (16, 17): 0.73333, (17, 18): 0.73333, (18, 19): 0.73333, (19, 20): 0.73333, (20, 21): 0.73333, (21, 22): 0.73333, (22, 23): 0.73333, (23, 24): 0.73333, (24, 25): 0.73333, (25, 26): 0.73333, (26, 27): 0.73333, (27, 28): 0.73333, (28, 29): 0.73333, (29, 30): 0.73333, (30, 31): 0.73333, (31, 32): 0.73333, (32, 33): 0.73333, (33, 34): 0.73333, (34, 35): 0.73333, (35, 36): 0.73333, (36, 37): 0.73333, (37, 38): 0.73333, (38, 39): 0.73333, (8, 39): 0.73333, (29, 136): 0.73333, (16, 137): 0.73333, (30, 138): 0.73333, (17, 139): 0.73333, (31, 140): 0.73333, (18, 141): 0.73333, (32, 142): 0.73333, (19, 143): 0.73333, (33, 144): 0.73333, (20, 145): 0.73333, (34, 146): 0.73333, (21, 147): 0.73333, (35, 148): 0.73333, (22, 149): 0.73333, (9, 150): 0.73333, (36, 151): 0.73333, (23, 152): 0.73333, (10, 153): 0.73333, (37, 154): 0.73333, (24, 155): 0.73333, (11, 156): 0.73333, (38, 157): 0.73333, (25, 158): 0.73333, (12, 159): 0.73333, (39, 160): 0.73333, (26, 161): 0.73333, (13, 162): 0.73333, (27, 163): 0.73333, (14, 164): 0.73333, (40, 41): 0.73333, (40, 42): 0.73333, (42, 43): 0.73333, (43, 44): 0.73333, (44, 45): 0.73333, (45, 46): 0.73333, (46, 47): 0.73333, (47, 48): 0.73333, (48, 49): 0.73333, (49, 50): 0.73333, (50, 51): 0.73333, (51, 52): 0.73333, (52, 53): 0.73333, (53, 54): 0.73333, (54, 55): 0.73333, (55, 56): 0.73333, (56, 57): 0.73333, (57, 58): 0.73333, (58, 59): 0.73333, (59, 60): 0.73333, (60, 61): 0.73333, (61, 62): 0.73333, (62, 63): 0.73333, (63, 64): 0.73333, (64, 65): 0.73333, (65, 66): 0.73333, (66, 67): 0.73333, (67, 68): 0.73333, (68, 69): 0.73333, (69, 70): 0.73333, (70, 71): 0.73333, (41, 71): 0.73333, (59, 168): 0.73333, (26, 200): 0.73333, (46, 170): 0.73333, (13, 201): 0.73333, (60, 172): 0.73333, (47, 173): 0.73333, (61, 174): 0.73333, (48, 175): 0.73333, (62, 176): 0.73333, (49, 177): 0.73333, (63, 178): 0.73333, (50, 179): 0.73333, (64, 180): 0.73333, (51, 181): 0.73333, (65, 182): 0.73333, (52, 183): 0.73333, (66, 184): 0.73333, (53, 185): 0.73333, (67, 186): 0.73333, (54, 187): 0.73333, (40, 188): 0.73333, (8, 202): 0.73333, (68, 190): 0.73333, (55, 191): 0.73333, (42, 192): 0.73333, (69, 193): 0.73333, (56, 194): 0.73333, (43, 195): 0.73333, (70, 196): 0.73333, (57, 197): 0.73333, (44, 198): 0.73333, (71, 199): 0.73333, (72, 73): 0.73333, (72, 74): 0.73333, (74, 75): 0.73333, (75, 76): 0.73333, (76, 77): 0.73333, (77, 78): 0.73333, (78, 79): 0.73333, (79, 80): 0.73333, (80, 81): 0.73333, (81, 82): 0.73333, (82, 83): 0.73333, (83, 84): 0.73333, (84, 85): 0.73333, (85, 86): 0.73333, (86, 87): 0.73333, (87, 88): 0.73333, (88, 89): 0.73333, (89, 90): 0.73333, (90, 91): 0.73333, (91, 92): 0.73333, (92, 93): 0.73333, (93, 94): 0.73333, (94, 95): 0.73333, (95, 96): 0.73333, (96, 97): 0.73333, (97, 98): 0.73333, (98, 99): 0.73333, (99, 100): 0.73333, (100, 101): 0.73333, (101, 102): 0.73333, (102, 103): 0.73333, (73, 103): 0.73333, (83, 104): 0.73333, (50, 232): 0.73333, (97, 106): 0.73333, (64, 233): 0.73333, (84, 108): 0.73333, (98, 109): 0.73333, (85, 110): 0.73333, (99, 111): 0.73333, (86, 112): 0.73333, (72, 113): 0.73333, (41, 234): 0.73333, (100, 115): 0.73333, (87, 116): 0.73333, (74, 117): 0.73333, (101, 118): 0.73333, (88, 119): 0.73333, (75, 120): 0.73333, (102, 121): 0.73333, (89, 122): 0.73333, (76, 123): 0.73333, (103, 124): 0.73333, (90, 125): 0.73333, (77, 126): 0.73333, (91, 127): 0.73333, (78, 128): 0.73333, (92, 129): 0.73333, (79, 130): 0.73333, (93, 131): 0.73333, (80, 132): 0.73333, (94, 133): 0.73333, (81, 134): 0.73333, (95, 135): 0.73333, (104, 235): 0.73333, (82, 105): 0.73333, (106, 236): 0.73333, (96, 107): 0.73333, (108, 237): 0.73333, (109, 238): 0.73333, (110, 239): 0.73333, (111, 240): 0.73333, (112, 241): 0.73333, (113, 242): 0.73333, (73, 114): 0.73333, (115, 243): 0.73333, (116, 244): 0.73333, (117, 245): 0.73333, (118, 246): 0.73333, (119, 247): 0.73333, (120, 248): 0.73333, (121, 249): 0.73333, (122, 250): 0.73333, (123, 251): 0.73333, (124, 252): 0.73333, (125, 253): 0.73333, (126, 254): 0.73333, (127, 255): 0.73333, (128, 256): 0.73333, (129, 257): 0.73333, (130, 258): 0.73333, (131, 259): 0.73333, (132, 260): 0.73333, (133, 261): 0.73333, (134, 262): 0.73333, (135, 263): 0.73333, (28, 165): 0.73333, (15, 166): 0.73333, (8, 167): 0.73333, (168, 203): 0.73333, (58, 169): 0.73333, (170, 204): 0.73333, (45, 171): 0.73333, (172, 205): 0.73333, (173, 206): 0.73333, (174, 207): 0.73333, (175, 208): 0.73333, (176, 209): 0.73333, (177, 210): 0.73333, (178, 211): 0.73333, (179, 212): 0.73333, (180, 213): 0.73333, (181, 214): 0.73333, (182, 215): 0.73333, (183, 216): 0.73333, (184, 217): 0.73333, (185, 218): 0.73333, (186, 219): 0.73333, (187, 220): 0.73333, (188, 221): 0.73333, (41, 189): 0.73333, (190, 222): 0.73333, (191, 223): 0.73333, (192, 224): 0.73333, (193, 225): 0.73333, (194, 226): 0.73333, (195, 227): 0.73333, (196, 228): 0.73333, (197, 229): 0.73333, (198, 230): 0.73333, (199, 231): 0.73333, (169, 200): 0.73333, (171, 201): 0.73333, (189, 202): 0.73333, (27, 203): 0.73333, (14, 204): 0.73333, (28, 205): 0.73333, (15, 206): 0.73333, (29, 207): 0.73333, (16, 208): 0.73333, (30, 209): 0.73333, (17, 210): 0.73333, (31, 211): 0.73333, (18, 212): 0.73333, (32, 213): 0.73333, (19, 214): 0.73333, (33, 215): 0.73333, (20, 216): 0.73333, (34, 217): 0.73333, (21, 218): 0.73333, (35, 219): 0.73333, (22, 220): 0.73333, (9, 221): 0.73333, (36, 222): 0.73333, (23, 223): 0.73333, (10, 224): 0.73333, (37, 225): 0.73333, (24, 226): 0.73333, (11, 227): 0.73333, (38, 228): 0.73333, (25, 229): 0.73333, (12, 230): 0.73333, (39, 231): 0.73333, (105, 232): 0.73333, (107, 233): 0.73333, (114, 234): 0.73333, (51, 235): 0.73333, (65, 236): 0.73333, (52, 237): 0.73333, (66, 238): 0.73333, (53, 239): 0.73333, (67, 240): 0.73333, (54, 241): 0.73333, (40, 242): 0.73333, (68, 243): 0.73333, (55, 244): 0.73333, (42, 245): 0.73333, (69, 246): 0.73333, (56, 247): 0.73333, (43, 248): 0.73333, (70, 249): 0.73333, (57, 250): 0.73333, (44, 251): 0.73333, (71, 252): 0.73333, (58, 253): 0.73333, (45, 254): 0.73333, (59, 255): 0.73333, (46, 256): 0.73333, (60, 257): 0.73333, (47, 258): 0.73333, (61, 259): 0.73333, (48, 260): 0.73333, (62, 261): 0.73333, (49, 262): 0.73333, (63, 263): 0.73333, (265, 266): 0.73333, (266, 267): 0.73333, (267, 268): 0.73333, (268, 269): 0.73333, (269, 270): 0.73333, (270, 271): 0.73333, (271, 272): 0.73333, (272, 273): 0.73333, (273, 274): 0.73333, (274, 275): 0.73333, (275, 276): 0.73333, (276, 277): 0.73333, (277, 278): 0.73333, (278, 279): 0.73333, (279, 280): 0.73333, (280, 281): 0.73333, (281, 282): 0.73333, (282, 283): 0.73333, (283, 284): 0.73333, (284, 285): 0.73333, (285, 286): 0.73333, (286, 287): 0.73333, (287, 288): 0.73333, (288, 289): 0.73333, (289, 290): 0.73333, (290, 291): 0.73333, (291, 292): 0.73333, (292, 293): 0.73333, (293, 294): 0.73333, (294, 295): 0.73333, (295, 296): 0.73333, (265, 296): 0.73333, (286, 361): 0.73333, (273, 362): 0.73333, (287, 363): 0.73333, (274, 364): 0.73333, (288, 365): 0.73333, (275, 366): 0.73333, (289, 367): 0.73333, (276, 368): 0.73333, (290, 369): 0.73333, (277, 370): 0.73333, (291, 371): 0.73333, (278, 372): 0.73333, (292, 373): 0.73333, (279, 374): 0.73333, (266, 375): 0.73333, (293, 376): 0.73333, (280, 377): 0.73333, (267, 378): 0.73333, (294, 379): 0.73333, (281, 380): 0.73333, (268, 381): 0.73333, (295, 382): 0.73333, (282, 383): 0.73333, (269, 384): 0.73333, (296, 385): 0.73333, (283, 386): 0.73333, (270, 387): 0.73333, (284, 388): 0.73333, (271, 389): 0.73333, (297, 298): 0.73333, (297, 299): 0.73333, (299, 300): 0.73333, (300, 301): 0.73333, (301, 302): 0.73333, (302, 303): 0.73333, (303, 304): 0.73333, (304, 305): 0.73333, (305, 306): 0.73333, (306, 307): 0.73333, (307, 308): 0.73333, (308, 309): 0.73333, (309, 310): 0.73333, (310, 311): 0.73333, (311, 312): 0.73333, (312, 313): 0.73333, (313, 314): 0.73333, (314, 315): 0.73333, (315, 316): 0.73333, (316, 317): 0.73333, (317, 318): 0.73333, (318, 319): 0.73333, (319, 320): 0.73333, (320, 321): 0.73333, (321, 322): 0.73333, (322, 323): 0.73333, (323, 324): 0.73333, (324, 325): 0.73333, (325, 326): 0.73333, (326, 327): 0.73333, (327, 328): 0.73333, (298, 328): 0.73333, (316, 393): 0.73333, (283, 425): 0.73333, (303, 395): 0.73333, (270, 426): 0.73333, (317, 397): 0.73333, (304, 398): 0.73333, (318, 399): 0.73333, (305, 400): 0.73333, (319, 401): 0.73333, (306, 402): 0.73333, (320, 403): 0.73333, (307, 404): 0.73333, (321, 405): 0.73333, (308, 406): 0.73333, (322, 407): 0.73333, (309, 408): 0.73333, (323, 409): 0.73333, (310, 410): 0.73333, (324, 411): 0.73333, (311, 412): 0.73333, (297, 413): 0.73333, (265, 427): 0.73333, (325, 415): 0.73333, (312, 416): 0.73333, (299, 417): 0.73333, (326, 418): 0.73333, (313, 419): 0.73333, (300, 420): 0.73333, (327, 421): 0.73333, (314, 422): 0.73333, (301, 423): 0.73333, (328, 424): 0.73333, (331, 332): 0.73333, (333, 334): 0.73333, (334, 335): 0.73333, (337, 338): 0.73333, (341, 342): 0.73333, (342, 343): 0.73333, (307, 457): 0.73333, (321, 458): 0.73333, (298, 459): 0.73333, (344, 460): 0.73333, (345, 461): 0.73333, (347, 464): 0.73333, (348, 465): 0.73333, (349, 466): 0.73333, (350, 467): 0.73333, (351, 469): 0.73333, (352, 473): 0.73333, (353, 476): 0.73333, (354, 477): 0.73333, (355, 478): 0.73333, (356, 482): 0.73333, (357, 483): 0.73333, (358, 484): 0.73333, (359, 486): 0.73333, (360, 488): 0.73333, (285, 390): 0.73333, (272, 391): 0.73333, (265, 392): 0.73333, (393, 428): 0.73333, (315, 394): 0.73333, (395, 429): 0.73333, (302, 396): 0.73333, (397, 430): 0.73333, (398, 431): 0.73333, (399, 432): 0.73333, (400, 433): 0.73333, (401, 434): 0.73333, (402, 435): 0.73333, (403, 436): 0.73333, (404, 437): 0.73333, (405, 438): 0.73333, (406, 439): 0.73333, (407, 440): 0.73333, (408, 441): 0.73333, (409, 442): 0.73333, (410, 443): 0.73333, (411, 444): 0.73333, (412, 445): 0.73333, (413, 446): 0.73333, (298, 414): 0.73333, (415, 447): 0.73333, (416, 448): 0.73333, (417, 449): 0.73333, (418, 450): 0.73333, (419, 451): 0.73333, (420, 452): 0.73333, (421, 453): 0.73333, (422, 454): 0.73333, (423, 455): 0.73333, (424, 456): 0.73333, (394, 425): 0.73333, (396, 426): 0.73333, (414, 427): 0.73333, (284, 428): 0.73333, (271, 429): 0.73333, (285, 430): 0.73333, (272, 431): 0.73333, (286, 432): 0.73333, (273, 433): 0.73333, (287, 434): 0.73333, (274, 435): 0.73333, (288, 436): 0.73333, (275, 437): 0.73333, (289, 438): 0.73333, (276, 439): 0.73333, (290, 440): 0.73333, (277, 441): 0.73333, (291, 442): 0.73333, (278, 443): 0.73333, (292, 444): 0.73333, (279, 445): 0.73333, (266, 446): 0.73333, (293, 447): 0.73333, (280, 448): 0.73333, (267, 449): 0.73333, (294, 450): 0.73333, (281, 451): 0.73333, (268, 452): 0.73333, (295, 453): 0.73333, (282, 454): 0.73333, (269, 455): 0.73333, (296, 456): 0.73333, (346, 458): 0.73333, (308, 460): 0.73333, (322, 461): 0.73333, (309, 462): 0.73333, (323, 463): 0.73333, (310, 464): 0.73333, (324, 465): 0.73333, (311, 466): 0.73333, (297, 467): 0.73333, (325, 468): 0.73333, (312, 469): 0.73333, (299, 470): 0.73333, (326, 471): 0.73333, (313, 472): 0.73333, (300, 473): 0.73333, (327, 474): 0.73333, (314, 475): 0.73333, (301, 476): 0.73333, (328, 477): 0.73333, (315, 478): 0.73333, (302, 479): 0.73333, (316, 480): 0.73333, (303, 481): 0.73333, (317, 482): 0.73333, (304, 483): 0.73333, (318, 484): 0.73333, (305, 485): 0.73333, (319, 486): 0.73333, (306, 487): 0.73333, (320, 488): 0.73333, (145, 390): 0.73333, (144, 391): 0.73333, (167, 392): 0.73333, (329, 350): 0.73333, (330, 350): 0.73333, (330, 352): 0.73333, (331, 353): 0.73333, (332, 357): 0.73333, (333, 357): 0.73333, (335, 344): 0.73333, (336, 344): 0.73333, (336, 347): 0.73333, (337, 351): 0.73333, (338, 355): 0.73333, (339, 355): 0.73333, (339, 356): 0.73333, (340, 345): 0.73333, (340, 348): 0.73333, (341, 348): 0.73333, (343, 354): 0.73333, (329, 354): 0.73333, (336, 462): 0.73333, (340, 463): 0.73333, (341, 468): 0.73333, (330, 470): 0.73333, (342, 471): 0.73333, (337, 472): 0.73333, (343, 474): 0.73333, (338, 475): 0.73333, (331, 479): 0.73333, (339, 480): 0.73333, (332, 481): 0.73333, (333, 485): 0.73333, (334, 487): 0.73333, (143, 361): 0.73333, (142, 362): 0.73333, (141, 363): 0.73333, (140, 364): 0.73333, (139, 365): 0.73333, (138, 366): 0.73333, (137, 367): 0.73333, (136, 368): 0.73333, (166, 369): 0.73333, (165, 370): 0.73333, (164, 371): 0.73333, (163, 372): 0.73333, (162, 373): 0.73333, (161, 374): 0.73333, (160, 375): 0.73333, (159, 376): 0.73333, (158, 377): 0.73333, (157, 378): 0.73333, (156, 379): 0.73333, (155, 380): 0.73333, (154, 381): 0.73333, (153, 382): 0.73333, (152, 383): 0.73333, (151, 384): 0.73333, (150, 385): 0.73333, (149, 386): 0.73333, (148, 387): 0.73333, (147, 388): 0.73333, (146, 389): 0.73333, (335, 457): 0.73333, (329, 459): 0.73333, (489, 490): 0.73333, (491, 492): 0.73333, (491, 493): 0.73333, (494, 495): 0.73333, (496, 497): 0.73333, (496, 498): 0.73333, (511, 516): 0.73333, (512, 516): 0.73333, (505, 512): 0.73333, (490, 504): 0.73333, (489, 517): 0.73333, (492, 517): 0.73333, (493, 518): 0.73333, (514, 518): 0.73333, (508, 514): 0.73333, (495, 506): 0.73333, (494, 519): 0.73333, (513, 519): 0.73333, (503, 513): 0.73333, (509, 515): 0.73333, (515, 520): 0.73333, (497, 520): 0.73333, (498, 521): 0.73333, (511, 521): 0.73333}
me_da4scau_2f76d60a_5f47_4dec_a554_088d12d0aa8f.attributes.new('crease_edge', 'FLOAT', 'EDGE').data.foreach_set('value', [_k.get((min(e.vertices), max(e.vertices)), 0.0) for e in me_da4scau_2f76d60a_5f47_4dec_a554_088d12d0aa8f.edges])
_uv = me_da4scau_2f76d60a_5f47_4dec_a554_088d12d0aa8f.uv_layers.new(name='UVMap')
_uv.uv.foreach_set('vector', [0.0, 0.0, 1.0, 0.0, 1.0, 1.0, 0.0, 1.0, 0.0, 0.0, 0.0, 1.0, 1.0, 1.0, 1.0, 0.0, 0.0, 0.0, 0.0, 0.0, 0.0, 0.0, 0.0, 0.0, 0.0, 0.0, 0.0, 0.0, 0.0, 0.0, 0.0, 0.0, 0.0, 0.0, 0.0, 0.0, 0.0, 0.0, 0.0, 0.0, 0.0, 0.0, 0.0, 0.0, 0.0, 0.0, 0.0, 0.0, 0.0, 0.0, 0.0, 0.0, 0.0, 0.0, 0.0, 0.0, 0.0, 0.0, 0.0, 0.0, 0.0, 0.0, 0.0, 0.0, 0.0, 0.0, 0.0, 0.0, 0.0, 0.0, 0.0, 0.0, 0.0, 0.0, 0.0, 0.0, 0.0, 0.0, 0.0, 0.0, 0.0, 0.0, 0.0, 0.0, 0.0, 0.0, 0.0, 0.0, 0.0, 0.0, 0.0, 0.0, 0.0, 0.0, 0.0, 0.0, 0.0, 0.0, 0.0, 0.0, 0.0, 0.0, 0.0, 0.0, 0.0, 0.0, 0.0, 0.0, 0.0, 0.0, 0.0, 0.0, 0.0, 0.0, 0.0, 0.0, 0.0, 0.0, 0.0, 0.0, 0.0, 0.0, 0.0, 0.0, 0.0, 0.0, 0.0, 0.0, 0.0, 0.0, 0.0, 0.0, 0.0, 0.0, 0.0, 0.0, 0.0, 0.0, 0.0, 0.0, 0.0, 0.0, 0.0, 0.0, 0.0, 0.0, 0.0, 0.0, 0.0, 0.0, 0.0, 0.0, 0.0, 0.0, 0.0, 0.0, 0.0, 0.0, 0.0, 0.0, 0.0, 0.0, 0.0, 0.0, 0.0, 0.0, 0.0, 0.0, 0.0, 0.0, 0.0, 0.0, 0.0, 0.0, 0.0, 0.0, 0.0, 0.0, 0.0, 0.0, 0.0, 0.0, 0.0, 0.0, 0.0, 0.0, 0.0, 0.0, 0.0, 0.0, 0.0, 0.0, 0.0, 0.0, 0.0, 0.0, 0.0, 0.0, 0.0, 0.0, 0.0, 0.0, 0.0, 0.0, 0.0, 0.0, 0.0, 0.0, 0.0, 0.0, 0.0, 0.0, 0.0, 0.0, 0.0, 0.0, 0.0, 0.0, 0.0, 0.0, 0.0, 0.0, 0.0, 0.0, 0.0, 0.0, 0.0, 0.0, 0.0, 0.0, 0.0, 0.0, 0.0, 0.0, 0.0, 0.0, 0.0, 0.0, 0.0, 0.0, 0.0, 0.0, 0.0, 0.0, 0.0, 0.0, 0.0, 0.0, 0.0, 0.0, 0.0, 0.0, 0.0, 0.0, 0.0, 0.0, 0.0, 0.0, 0.0, 0.0, 0.0, 0.0, 0.0, 0.0, 0.0, 0.0, 0.0, 0.0, 0.0, 0.0, 0.0, 0.0, 0.0, 0.0, 0.0, 0.0, 0.0, 0.0, 0.0, 0.0, 0.0, 0.0, 0.0, 0.0, 0.0, 0.0, 0.0, 0.0, 0.0, 0.0, 0.0, 0.0, 0.0, 0.0, 0.0, 0.0, 0.0, 0.0, 0.0, 0.0, 0.0, 0.0, 0.0, 0.0, 0.0, 0.0, 0.0, 0.0, 0.0, 0.0, 0.0, 0.0, 0.0, 0.0, 0.0, 0.0, 0.0, 0.0, 0.0, 0.0, 0.0, 0.0, 0.0, 0.0, 0.0, 0.0, 0.0, 0.0, 0.0, 0.0, 0.0, 0.0, 0.0, 0.0, 0.0, 0.0, 0.0, 0.0, 0.0, 0.0, 0.0, 0.0, 0.0, 0.0, 0.0, 0.0, 0.0, 0.0, 0.0, 0.0, 0.0, 0.0, 0.0, 0.0, 0.0, 0.0, 0.0, 0.0, 0.0, 0.0, 0.0, 0.0, 0.0, 0.0, 0.0, 0.0, 0.0, 0.0, 0.0, 0.0, 0.0, 0.0, 0.0, 0.0, 0.0, 0.0, 0.0, 0.0, 0.0, 0.0, 0.0, 0.0, 0.0, 0.0, 0.0, 0.0, 0.0, 0.0, 0.0, 0.0, 0.0, 0.0, 0.0, 0.0, 0.0, 0.0, 0.0, 0.0, 0.0, 0.0, 0.0, 0.0, 0.0, 0.0, 0.0, 0.0, 0.0, 0.0, 0.0, 0.0, 0.0, 0.0, 0.0, 0.0, 0.0, 0.0, 0.0, 0.0, 0.0, 0.0, 0.0, 0.0, 0.0, 0.0, 0.0, 0.0, 0.0, 0.0, 0.0, 0.0, 0.0, 0.0, 0.0, 0.0, 0.0, 0.0, 0.0, 0.0, 0.0, 0.0, 0.0, 0.0, 0.0, 0.0, 0.0, 0.0, 0.0, 0.0, 0.0, 0.0, 0.0, 0.0, 0.0, 0.0, 0.0, 0.0, 0.0, 0.0, 0.0, 0.0, 0.0, 0.0, 0.0, 0.0, 0.0, 0.0, 0.0, 0.0, 0.0, 0.0, 0.0, 0.0, 0.0, 0.0, 0.0, 0.0, 0.0, 0.0, 0.0, 0.0, 0.0, 0.0, 0.0, 0.0, 0.0, 0.0, 0.0, 0.0, 0.0, 0.0, 0.0, 0.0, 0.0, 0.0, 0.0, 0.0, 0.0, 0.0, 0.0, 0.0, 0.0, 0.0, 0.0, 0.0, 0.0, 0.0, 0.0, 0.0, 0.0, 0.0, 0.0, 0.0, 0.0, 0.0, 0.0, 0.0, 0.0, 0.0, 0.0, 0.0, 0.0, 0.0, 0.0, 0.0, 0.0, 0.0, 0.0, 0.0, 0.0, 0.0, 0.0, 0.0, 0.0, 0.0, 0.0, 0.0, 0.0, 0.0, 0.0, 0.0, 0.0, 0.0, 0.0, 0.0, 0.0, 0.0, 0.0, 0.0, 0.0, 0.0, 0.0, 0.0, 0.0, 0.0, 0.0, 0.0, 0.0, 0.0, 0.0, 0.0, 0.0, 0.0, 0.0, 0.0, 0.0, 0.0, 0.0, 0.0, 0.0, 0.0, 0.0, 0.0, 0.0, 0.0, 0.0, 0.0, 0.0, 0.0, 0.0, 0.0, 0.0, 0.0, 0.0, 0.0, 0.0, 0.0, 0.0, 0.0, 0.0, 0.0, 0.0, 0.0, 0.0, 0.0, 0.0, 0.0, 0.0, 0.0, 0.0, 0.0, 0.0, 0.0, 0.0, 0.0, 0.0, 0.0, 0.0, 0.0, 0.0, 0.0, 0.0, 0.0, 0.0, 0.0, 0.0, 0.0, 0.0, 0.0, 0.0, 0.0, 0.0, 0.0, 0.0, 0.0, 0.0, 0.0, 0.0, 0.0, 0.0, 0.0, 0.0, 0.0, 0.0, 0.0, 0.0, 0.0, 0.0, 0.0, 0.0, 0.0, 0.0, 0.0, 0.0, 0.0, 0.0, 0.0, 0.0, 0.0, 0.0, 0.0, 0.0, 0.0, 0.0, 0.0, 0.0, 0.0, 0.0, 0.0, 0.0, 0.0, 0.0, 0.0, 0.0, 0.0, 0.0, 0.0, 0.0, 0.0, 0.0, 0.0, 0.0, 0.0, 0.0, 0.0, 0.0, 0.0, 0.0, 0.0, 0.0, 0.0, 0.0, 0.0, 0.0, 0.0, 0.0, 0.0, 0.0, 0.0, 0.0, 0.0, 0.0, 0.0, 0.0, 0.0, 0.0, 0.0, 0.0, 0.0, 0.0, 0.0, 0.0, 0.0, 0.0, 0.0, 0.0, 0.0, 0.0, 0.0, 0.0, 0.0, 0.0, 0.0, 0.0, 0.0, 0.0, 0.0, 0.0, 0.0, 0.0, 0.0, 0.0, 0.0, 0.0, 0.0, 0.0, 0.0, 0.0, 0.0, 0.0, 0.0, 0.0, 0.0, 0.0, 0.0, 0.0, 0.0, 0.0, 0.0, 0.0, 0.0, 0.0, 0.0, 0.0, 0.0, 0.0, 0.0, 0.0, 0.0, 0.0, 0.0, 0.0, 0.0, 0.0, 0.0, 0.0, 0.0, 0.0, 0.0, 0.0, 0.0, 0.0, 0.0, 0.0, 0.0, 0.0, 0.0, 0.0, 0.0, 0.0, 0.0, 0.0, 0.0, 0.0, 0.0, 0.0, 0.0, 0.0, 0.0, 0.0, 0.0, 0.0, 0.0, 0.0, 0.0, 0.0, 0.0, 0.0, 0.0, 0.0, 0.0, 0.0, 0.0, 0.0, 0.0, 0.0, 0.0, 0.0, 0.0, 0.0, 0.0, 0.0, 0.0, 0.0, 0.0, 0.0, 0.0, 0.0, 0.0, 0.0, 0.0, 0.0, 0.0, 0.0, 0.0, 0.0, 0.0, 0.0, 0.0, 0.0, 0.0, 0.0, 0.0, 0.0, 0.0, 0.0, 0.0, 0.0, 0.0, 0.0, 0.0, 0.0, 0.0, 0.0, 0.0, 0.0, 0.0, 0.0, 0.0, 0.0, 0.0, 0.0, 0.0, 0.0, 0.0, 0.0, 0.0, 0.0, 0.0, 0.0, 0.0, 0.0, 0.0, 0.0, 0.0, 0.0, 0.0, 0.0, 0.0, 0.0, 0.0, 0.0, 0.0, 0.0, 0.0, 0.0, 0.0, 0.0, 0.0, 0.0, 0.0, 0.0, 0.0, 0.0, 0.0, 0.0, 0.0, 0.0, 0.0, 0.0, 0.0, 0.0, 0.0, 0.0, 0.0, 0.0, 0.0, 0.0, 0.0, 0.0, 0.0, 0.0, 0.0, 0.0, 0.0, 0.0, 0.0, 0.0, 0.0, 0.0, 0.0, 0.0, 0.0, 0.0, 0.0, 0.0, 0.0, 0.0, 0.0, 0.0, 0.0, 0.0, 0.0, 0.0, 0.0, 0.0, 0.0, 0.0, 0.0, 0.0, 0.0, 0.0, 0.0, 0.0, 0.0, 0.0, 0.0, 0.0, 0.0, 0.0, 0.0, 0.0, 0.0, 0.0, 0.0, 0.0, 0.0, 0.0, 0.0, 0.0, 0.0, 0.0, 0.0, 0.0, 0.0, 0.0, 0.0, 0.0, 0.0, 0.0, 0.0, 0.0, 0.0, 0.0, 0.0, 0.0, 0.0, 0.0, 0.0, 0.0, 0.0, 0.0, 0.0, 0.0, 0.0, 0.0, 0.0, 0.0, 0.0, 0.0, 0.0, 0.0, 0.0, 0.0, 0.0, 0.0, 0.0, 0.0, 0.0, 0.0, 0.0, 0.0, 0.0, 0.0, 0.0, 0.0, 0.0, 0.0, 0.0, 0.0, 0.0, 0.0, 0.0, 0.0, 0.0, 0.0, 0.0, 0.0, 0.0, 0.0, 0.0, 0.0, 0.0, 0.0, 0.0, 0.0, 0.0, 0.0, 0.0, 0.0, 0.0, 0.0, 0.0, 0.0, 0.0, 0.0, 0.0, 0.0, 0.0, 0.0, 0.0, 0.0, 0.0, 0.0, 0.0, 0.0, 0.0, 0.0, 0.0, 0.0, 0.0, 0.0, 0.0, 0.0, 0.0, 0.0, 0.0, 0.0, 0.0, 0.0, 0.0, 0.0, 0.0, 0.0, 0.0, 0.0, 0.0, 0.0, 0.0, 0.0, 0.0, 0.0, 0.0, 0.0, 0.0, 0.0, 0.0, 0.0, 0.0, 0.0, 0.0, 0.0, 0.0, 0.0, 0.0, 0.0, 0.0, 0.0, 0.0, 0.0, 0.0, 0.0, 0.0, 0.0, 0.0, 0.0, 0.0, 0.0, 0.0, 0.0, 0.0, 0.0, 0.0, 0.0, 0.0, 0.0, 0.0, 0.0, 0.0, 0.0, 0.0, 0.0, 0.0, 0.0, 0.0, 0.0, 0.0, 0.0, 0.0, 0.0, 0.0, 0.0, 0.0, 0.0, 0.0, 0.0, 0.0, 0.0, 0.0, 0.0, 0.0, 0.0, 0.0, 0.0, 0.0, 0.0, 0.0, 0.0, 0.0, 0.0, 0.0, 0.0, 0.0, 0.0, 0.0, 0.0, 0.0, 0.0, 0.0, 0.0, 0.0, 0.0, 0.0, 0.0, 0.0, 0.0, 0.0, 0.0, 0.0, 0.0, 0.0, 0.0, 0.0, 0.0, 0.0, 0.0, 0.0, 0.0, 0.0, 0.0, 0.0, 0.0, 0.0, 0.0, 0.0, 0.0, 0.0, 0.0, 0.0, 0.0, 0.0, 0.0, 0.0, 0.0, 0.0, 0.0, 0.0, 0.0, 0.0, 0.0, 0.0, 0.0, 0.0, 0.0, 0.0, 0.0, 0.0, 0.0, 0.0, 0.0, 0.0, 0.0, 0.0, 0.0, 0.0, 0.0, 0.0, 0.0, 0.0, 0.0, 0.0, 0.0, 0.0, 0.0, 0.0, 0.0, 0.0, 0.0, 0.0, 0.0, 0.0, 0.0, 0.0, 0.0, 0.0, 0.0, 0.0, 0.0, 0.0, 0.0, 0.0, 0.0, 0.0, 0.0, 0.0, 0.0, 0.0, 0.0, 0.0, 0.0, 0.0, 0.0, 0.0, 0.0, 0.0, 0.0, 0.0, 0.0, 0.0, 0.0, 0.0, 0.0, 0.0, 0.0, 0.0, 0.0, 0.0, 0.0, 0.0, 0.0, 0.0, 0.0, 0.0, 0.0, 0.0, 0.0, 0.0, 0.0, 0.0, 0.0, 0.0, 0.0, 0.0, 0.0, 0.0, 0.0, 0.0, 0.0, 0.0, 0.0, 0.0, 0.0, 0.0, 0.0, 0.0, 0.0, 0.0, 0.0, 0.0, 0.0, 0.0, 0.0, 0.0, 0.0, 0.0, 0.0, 0.0, 0.0, 0.0, 0.0, 0.0, 0.0, 0.0, 0.0, 0.0, 0.0, 0.0, 0.0, 0.0, 0.0, 0.0, 0.0, 0.0, 0.0, 0.0, 0.0, 0.0, 0.0, 0.0, 0.0, 0.0, 0.0, 0.0, 0.0, 0.0, 0.0, 0.0, 0.0, 0.0, 0.0, 0.0, 0.0, 0.0, 0.0, 0.0, 0.0, 0.0, 0.0, 0.0, 0.0, 0.0, 0.0, 0.0, 0.0, 0.0, 0.0, 0.0, 0.0, 0.0, 0.0, 0.0, 0.0, 0.0, 0.0, 0.0, 0.0, 0.0, 0.0, 0.0, 0.0, 0.0, 0.0, 0.0, 0.0, 0.0, 0.0, 0.0, 0.0, 0.0, 0.0, 0.0, 0.0, 0.0, 0.0, 0.0, 0.0, 0.0, 0.0, 0.0, 0.0, 0.0, 0.0, 0.0, 0.0, 0.0, 0.0, 0.0, 0.0, 0.0, 0.0, 0.0, 0.0, 0.0, 0.0, 0.0, 0.0, 0.0, 0.0, 0.0, 0.0, 0.0, 0.0, 0.0, 0.0, 0.0, 0.0, 0.0, 0.0, 0.0, 0.0, 0.0, 0.0, 0.0, 0.0, 0.0, 0.0, 0.0, 0.0, 0.0, 0.0, 0.0, 0.0, 0.0, 0.0, 0.0, 0.0, 0.0, 0.0, 0.0, 0.0, 0.0, 0.0, 0.0, 0.0, 0.0, 0.0, 0.0, 0.0, 0.0, 0.0, 0.0, 0.0, 0.0, 0.0, 0.0, 0.0, 0.0, 0.0, 0.0, 0.0, 0.0, 0.0, 0.0, 0.0, 0.0, 0.0, 0.0, 0.0, 0.0, 0.0, 0.0, 0.0, 0.0, 0.0, 0.0, 0.0, 0.0, 0.0, 0.0, 0.0, 0.0, 0.0, 0.0, 0.0, 0.0, 0.0, 0.0, 0.0, 0.0, 0.0, 0.0, 0.0, 0.0, 0.0, 0.0, 0.0, 0.0, 0.0, 0.0, 0.0, 0.0, 0.0, 0.0, 0.0, 0.0, 0.0, 0.0, 0.0, 0.0, 0.0, 0.0, 0.0, 0.0, 0.0, 0.0, 0.0, 0.0, 0.0, 0.0, 0.0, 0.0, 0.0, 0.0, 0.0, 0.0, 0.0, 0.0, 0.0, 0.0, 0.0, 0.0, 0.0, 0.0, 0.0, 0.0, 0.0, 0.0, 0.0, 0.0, 0.0, 0.0, 0.0, 0.0, 0.0, 0.0, 0.0, 0.0, 0.0, 0.0, 0.0, 0.0, 0.0, 0.0, 0.0, 0.0, 0.0, 0.0, 0.0, 0.0, 0.0, 0.0, 0.0, 0.0, 0.0, 0.0, 0.0, 0.0, 0.0, 0.0, 0.0, 0.0, 0.0, 0.0, 0.0, 0.0, 0.0, 0.0, 0.0, 0.0, 0.0, 0.0, 0.0, 0.0, 0.0, 0.0, 0.0, 0.0, 0.0, 0.0, 0.0, 0.0, 0.0, 0.0, 0.0, 0.0, 0.0, 0.0, 0.0, 0.0, 0.0, 0.0, 0.0, 0.0, 0.0, 0.0, 0.0, 0.0, 0.0, 0.0, 0.0, 0.0, 0.0, 0.0, 0.0, 0.0, 0.0, 0.0, 0.0, 0.0, 0.0, 0.0, 0.0, 0.0, 0.0, 0.0, 0.0, 0.0, 0.0, 0.0, 0.0, 0.0, 0.0, 0.0, 0.0, 0.0, 0.0, 0.0, 0.0, 0.0, 0.0, 0.0, 0.0, 0.0, 0.0, 0.0, 0.0, 0.0, 0.0, 0.0, 0.0, 0.0, 0.0, 0.0, 0.0, 0.0, 0.0, 0.0, 0.0, 0.0, 0.0, 0.0, 0.0, 0.0, 0.0, 0.0, 0.0, 0.0, 0.0, 0.0, 0.0, 0.0, 0.0, 0.0, 0.0, 0.0, 0.0, 0.0, 0.0, 0.0, 0.0, 0.0, 0.0, 0.0, 0.0, 0.0, 0.0, 0.0, 0.0, 0.0, 0.0, 0.0, 0.0, 0.0, 0.0, 0.0, 0.0, 0.0, 0.0, 0.0, 0.0, 0.0, 0.0, 0.0, 0.0, 0.0, 0.0, 0.0, 0.0, 0.0, 0.0, 0.0, 0.0, 0.0, 0.0, 0.0, 0.0, 0.0, 0.0, 0.0, 0.0, 0.0, 0.0, 0.0, 0.0, 0.0, 0.0, 0.0, 0.0, 0.0, 0.0, 0.0, 0.0, 0.0, 0.0, 0.0, 0.0, 0.0, 0.0, 0.0, 0.0, 0.0, 0.0, 0.0, 0.0, 0.0, 0.0, 0.0, 0.0, 0.0, 0.0, 0.0, 0.0, 0.0, 0.0, 0.0, 0.0, 0.0, 0.0, 0.0, 0.0, 0.0, 0.0, 0.0, 0.0, 0.0, 0.0, 0.0, 0.0, 0.0, 0.0, 0.0, 0.0, 0.0, 0.0, 0.0, 0.0, 0.0, 0.0, 0.0, 0.0, 0.0, 0.0, 0.0, 0.0, 0.0, 0.0, 0.0, 0.0, 0.0, 0.0, 0.0, 0.0, 0.0, 0.0, 0.0, 0.0, 0.0, 0.0, 0.0, 0.0, 0.0, 0.0, 0.0, 0.0, 0.0, 0.0, 0.0, 0.0, 0.0, 0.0, 0.0, 0.0, 0.0, 0.0, 0.0, 0.0, 0.0, 0.0, 0.0, 0.0, 0.0, 0.0, 0.0, 0.0, 0.0, 0.0, 0.0, 0.0, 0.0, 0.0, 0.0, 0.0, 0.0, 0.0, 0.0, 0.0, 0.0, 0.0, 0.0, 0.0, 0.0, 0.0, 0.0, 0.0, 0.0, 0.0, 0.0, 0.0, 0.0, 0.0, 0.0, 0.0, 0.0, 0.0, 0.0, 0.0, 0.0, 0.0, 0.0, 0.0, 0.0, 0.0, 0.0, 0.0, 0.0, 0.0, 0.0, 0.0, 0.0, 0.0, 0.0, 0.0, 0.0, 0.0, 0.0, 0.0, 0.0, 0.0, 0.0, 0.0, 0.0, 0.0, 0.0, 0.0, 0.0, 0.0, 0.0, 0.0, 0.0, 0.0, 0.0, 0.0, 0.0, 0.0, 0.0, 0.0, 0.0, 0.0, 0.0, 0.0, 0.0, 0.0, 0.0, 0.0, 0.0, 0.0, 0.0, 0.0, 0.0, 0.0, 0.0, 0.0, 0.0, 0.0, 0.0, 0.0, 0.0, 0.0, 0.0, 0.0, 0.0, 0.0, 0.0, 0.0, 0.0, 0.0, 0.0, 0.0, 0.0, 0.0, 0.0, 0.0, 0.0, 0.0, 0.0, 0.0, 0.0, 0.0, 0.0, 0.0, 0.0, 0.0, 0.0, 0.0, 0.0, 0.0, 0.0, 0.0, 0.0, 0.0, 0.0, 0.0, 0.0, 0.0, 0.0, 0.0, 0.0, 0.0, 0.0, 0.0, 0.0, 0.0, 0.0, 0.0, 0.0, 0.0, 0.0, 0.0, 0.0, 0.0, 0.0, 0.0, 0.0, 0.0, 0.0, 0.0, 0.0, 0.0, 0.0, 0.0, 0.0, 0.0, 0.0, 0.0, 0.0, 0.0, 0.0, 0.0, 0.0, 0.0, 0.0, 0.0, 0.0, 0.0, 0.0, 0.0, 0.0, 0.0, 0.0, 0.0, 0.0, 0.0, 0.0, 0.0, 0.0, 0.0, 0.0, 0.0, 0.0, 0.0, 0.0, 0.0, 0.0, 0.0, 0.0, 0.0, 0.0, 0.0, 0.0, 0.0, 0.0, 0.0, 0.0, 0.0, 0.0, 0.0, 0.0, 0.0, 0.0, 0.0, 0.0, 0.0, 0.0, 0.0, 0.0, 0.0, 0.0, 0.0, 0.0, 0.0, 0.0, 0.0, 0.0, 0.0, 0.0, 0.0, 0.0, 0.0, 0.0, 0.0, 0.0, 0.0, 0.0, 0.0, 0.0, 0.0, 0.0, 0.0, 0.0, 0.0, 0.0, 0.0, 0.0, 0.0, 0.0, 0.0, 0.0, 0.0, 0.0, 0.0, 0.0, 0.0, 0.0, 0.0, 0.0, 0.0, 0.0, 0.0, 0.0, 0.0, 0.0, 0.0, 0.0, 0.0, 0.0, 0.0, 0.0, 0.0, 0.0, 0.0, 0.0, 0.0, 0.0, 0.0, 0.0, 0.0, 0.0, 0.0, 0.0, 0.0, 0.0, 0.0, 0.0, 0.0, 0.0, 0.0, 0.0, 0.0, 0.0, 0.0, 0.0, 0.0, 0.0, 0.0, 0.0, 0.0, 0.0, 0.0, 0.0, 0.0, 0.0, 0.0, 0.0, 0.0, 0.0, 0.0, 0.0, 0.0, 0.0, 0.0, 0.0, 0.0, 0.0, 0.0, 0.0, 0.0, 0.0, 0.0, 0.0, 0.0, 0.0, 0.0, 0.0, 0.0, 0.0, 0.0, 0.0, 0.0, 0.0, 0.0, 0.0, 0.0, 0.0, 0.0, 0.0, 0.0, 0.0, 0.0, 0.0, 0.0, 0.0, 0.0, 0.0, 0.0, 0.0, 0.0, 0.0, 0.0, 0.0, 0.0, 0.0, 0.0, 0.0, 0.0, 0.0, 0.0, 0.0, 0.0, 0.0, 0.0, 0.0, 0.0, 0.0, 0.0, 0.0, 0.0, 0.0, 0.0, 0.0, 0.0, 0.0, 0.0, 0.0, 0.0, 0.0, 0.0, 0.0, 0.0, 0.0, 0.0, 0.0, 0.0, 0.0, 0.0, 0.0, 0.0, 0.0, 0.0, 0.0, 0.0, 0.0, 0.0, 0.0, 0.0, 0.0, 0.0, 0.0, 0.0, 0.0, 0.0, 0.0, 0.0, 0.0, 0.0, 0.0, 0.0, 0.0, 0.0, 0.0, 0.0, 0.0, 0.0, 0.0, 0.0, 0.0, 0.0, 0.0, 0.0, 0.0, 0.0, 0.0, 0.0, 0.0, 0.0, 0.0, 0.0, 0.0, 0.0, 0.0, 0.0, 0.0, 0.0, 0.0, 0.0, 0.0, 0.0, 0.0, 0.0, 0.0, 0.0, 0.0, 0.0, 0.0, 0.0, 0.0, 0.0, 0.0, 0.0, 0.0, 0.0, 0.0, 0.0, 0.0, 0.0, 0.0, 0.0, 0.0, 0.0, 0.0, 0.0, 0.0, 0.0, 0.0, 0.0, 0.0, 0.0, 0.0, 0.0, 0.0, 0.0, 0.0, 0.0, 0.0, 0.0, 0.0, 0.0, 0.0, 0.0, 0.0, 0.0, 0.0, 0.0, 0.0, 0.0, 0.0, 0.0, 0.0, 0.0, 0.0, 0.0, 0.0, 0.0, 0.0, 0.0, 0.0, 0.0, 0.0, 0.0, 0.0, 0.0, 0.0, 0.0, 0.0, 0.0, 0.0, 0.0, 0.0, 0.0, 0.0, 0.0, 0.0, 0.0, 0.0, 0.0, 0.0, 0.0, 0.0, 0.0, 0.0, 0.0, 0.0, 0.0, 0.0, 0.0, 0.0, 0.0, 0.0, 0.0, 0.0, 0.0, 0.0, 0.0, 0.0, 0.0, 0.0, 0.0, 0.0, 0.0, 0.0, 0.0, 0.0, 0.0, 0.0, 0.0, 0.0, 0.0, 0.0, 0.0, 0.0, 0.0, 0.0, 0.0, 0.0, 0.0, 0.0, 0.0, 0.0, 0.0, 0.0, 0.0, 0.0, 0.0, 0.0, 0.0, 0.0, 0.0, 0.0, 0.0, 0.0, 0.0, 0.0, 0.0, 0.0, 0.0, 0.0, 0.0, 0.0, 0.0, 0.0, 0.0, 0.0, 0.0, 0.0, 0.0, 0.0, 0.0, 0.0, 0.0, 0.0, 0.0, 0.0, 0.0, 0.0, 0.0, 0.0, 0.0, 0.0, 0.0, 0.0, 0.0, 0.0, 0.0, 0.0, 0.0, 0.0, 0.0, 0.0, 0.0, 0.0, 0.0, 0.0, 0.0, 0.0, 0.0, 0.0, 0.0, 0.0, 0.0, 0.0, 0.0, 0.0, 0.0, 0.0, 0.0, 0.0, 0.0, 0.0, 0.0, 0.0, 0.0, 0.0, 0.0, 0.0, 0.0, 0.0, 0.0, 0.0, 0.0, 0.0, 0.0, 0.0, 0.0, 0.0, 0.0, 0.0, 0.0, 0.0, 0.0, 0.0, 0.0, 0.0, 0.0, 0.0, 0.0, 0.0, 0.0, 0.0, 0.0, 0.0, 0.0, 0.0, 0.0, 0.0, 0.0, 0.0, 0.0, 0.0, 0.0, 0.0, 0.0, 0.0, 0.0, 0.0, 0.0, 0.0, 0.0, 0.0, 0.0, 0.0, 0.0, 0.0, 0.0, 0.0, 0.0, 0.0, 0.0, 0.0, 0.0, 0.0, 0.0, 0.0, 0.0, 0.0, 0.0, 0.0, 0.0, 0.0, 0.0, 0.0, 0.0, 0.0, 0.0, 0.0, 0.0, 0.0, 0.0, 0.0, 0.0, 0.0, 0.0, 0.0, 0.0, 0.0, 0.0, 0.0, 0.0, 0.0, 0.0, 0.0, 0.0, 0.0, 0.0, 0.0, 0.0, 0.0, 0.0, 0.0, 0.0, 0.0, 0.0, 0.0, 0.0, 0.0, 0.0, 0.0, 0.0, 0.0, 0.0, 0.0, 0.0, 0.0, 0.0, 0.0, 0.0, 0.0, 0.0, 0.0, 0.0, 0.0, 0.0, 0.0, 0.0, 0.0, 0.0, 0.0, 0.0, 0.0, 0.0, 0.0, 0.0, 0.0, 0.0, 0.0, 0.0, 0.0, 0.0, 0.0, 0.0, 0.0, 0.0, 0.0, 0.0, 0.0, 0.0, 0.0, 0.0, 0.0, 0.0, 0.0, 0.0, 0.0, 0.0, 0.0, 0.0, 0.0, 0.0, 0.0, 0.0, 0.0, 0.0, 0.0, 0.0, 0.0, 0.0, 0.0, 0.0, 0.0, 0.0, 0.0, 0.0, 0.0, 0.0, 0.0, 0.0, 0.0, 0.0, 0.0, 0.0, 0.0, 0.0, 0.0, 0.0, 0.0, 0.0, 0.0, 0.0, 0.0, 0.0, 0.0, 0.0, 0.0, 0.0, 0.0, 0.0, 0.0, 0.0, 0.0, 0.0, 0.0, 0.0, 0.0, 0.0, 0.0, 0.0, 0.0, 0.0, 0.0, 0.0, 0.0, 0.0, 0.0, 0.0, 0.0, 0.0, 0.0, 0.0, 0.0, 0.0, 0.0, 0.0, 0.0, 0.0, 0.0, 0.0, 0.0, 0.0, 0.0, 0.0, 0.0, 0.0, 0.0, 0.0, 0.0, 0.0, 0.0, 0.0, 0.0, 0.0, 0.0, 0.0, 0.0, 0.0, 0.0, 0.0, 0.0, 0.0, 0.0, 0.0, 0.0, 0.0, 0.0, 0.0, 0.0, 0.0, 0.0, 0.0, 0.0, 0.0, 0.0, 0.0, 0.0, 0.0, 0.0, 0.0, 0.0, 0.0, 0.0, 0.0, 0.0, 0.0, 0.0, 0.0, 0.0, 0.0, 0.0, 0.0, 0.0, 0.0, 0.0, 0.0, 0.0, 0.0, 0.0, 0.0, 0.0, 0.0, 0.0, 0.0, 0.0, 0.0, 0.0, 0.0, 0.0, 0.0, 0.0, 0.0, 0.0, 0.0, 0.0, 0.0, 0.0, 0.0, 0.0, 0.0, 0.0, 0.0, 0.0, 0.0, 0.0, 0.0, 0.0, 0.0, 0.0, 0.0, 0.0, 0.0, 0.0, 0.0, 0.0, 0.0, 0.0, 0.0, 0.0, 0.0, 0.0, 0.0, 0.0, 0.0, 0.0, 0.0, 0.0, 0.0, 0.0, 0.0, 0.0, 0.0, 0.0, 0.0, 0.0, 0.0, 0.0, 0.0, 0.0, 0.0, 0.0, 0.0, 0.0, 0.0, 0.0, 0.0, 0.0, 0.0, 0.0, 0.0, 0.0, 0.0, 0.0, 0.0, 0.0, 0.0, 0.0, 0.0, 0.0, 0.0, 0.0, 0.0, 0.0, 0.0, 0.0, 0.0, 0.0, 0.0, 0.0, 0.0, 0.0, 0.0, 0.0, 0.0, 0.0, 0.0, 0.0, 0.0, 0.0, 0.0, 0.0, 0.0, 0.0, 0.0, 0.0, 0.0, 0.0, 0.0, 0.0, 0.0, 0.0, 0.0, 0.0, 0.0, 0.0, 0.0, 0.0, 0.0, 0.0, 0.0, 0.0, 0.0, 0.0, 0.0, 0.0, 0.0, 0.0, 0.0, 0.0, 0.0, 0.0, 0.0, 0.0, 0.0, 0.0, 0.0, 0.0, 0.0, 0.0, 0.0, 0.0, 0.0, 0.0, 0.0, 0.0, 0.0, 0.0, 0.0, 0.0, 0.0, 0.0, 0.0, 0.0, 0.0, 0.0, 0.0, 0.0, 0.0, 0.0, 0.0, 0.0, 0.0, 0.0, 0.0, 0.0, 0.0, 0.0, 0.0, 0.0, 0.0, 0.0, 0.0, 0.0, 0.0, 0.0, 0.0, 0.0, 0.0, 0.0, 0.0, 0.0, 0.0, 0.0, 0.0, 0.0, 0.0, 0.0, 0.0, 0.0, 0.0, 0.0, 0.0, 0.0, 0.0, 0.0, 0.0, 0.0, 0.0, 0.0, 0.0, 0.0, 0.0, 0.0, 0.0, 0.0, 0.0, 0.0, 0.0, 0.0, 0.0, 0.0, 0.0, 0.0, 0.0, 0.0, 0.0, 0.0, 0.0, 0.0, 0.0, 0.0, 0.0, 0.0, 0.0, 0.0, 0.0, 0.0, 0.0, 0.0, 0.0, 0.0, 0.0, 0.0, 0.0, 0.0, 0.0, 0.0, 0.0, 0.0, 0.0, 0.0, 0.0, 0.0, 0.0, 0.0, 0.0, 0.0, 0.0, 0.0, 0.0, 0.0, 0.0, 0.0, 0.0, 0.0, 0.0, 0.0, 0.0, 0.0, 0.0, 0.0, 0.0, 0.0, 0.0, 0.0, 0.0, 0.0, 0.0, 0.0, 0.0, 0.0, 0.0, 0.0, 0.0, 0.0, 0.0, 0.0, 0.0, 0.0, 0.0, 0.0, 0.0, 0.0, 0.0, 0.0, 0.0, 0.0, 0.0, 0.0, 0.0, 0.0, 0.0, 0.0, 0.0, 0.0, 0.0, 0.0, 0.0, 0.0, 0.0, 0.0, 0.0, 0.0, 0.0, 0.0, 0.0, 0.0, 0.0, 0.0, 0.0, 0.0, 0.0, 0.0, 0.0, 0.0, 0.0, 0.0, 0.0, 0.0, 0.0, 0.0, 0.0, 0.0, 0.0, 0.0, 0.0, 0.0, 0.0, 0.0, 0.0, 0.0, 0.0, 0.0, 0.0, 0.0, 0.0, 0.0, 0.0, 0.0, 0.0, 0.0, 0.0, 0.0, 0.0, 0.0, 0.0, 0.0, 0.0, 0.0, 0.0, 0.0, 0.0, 0.0, 0.0, 0.0, 0.0, 0.0, 0.0, 0.0, 0.0, 0.0, 0.0, 0.0, 0.0, 0.0, 0.0, 0.0, 0.0, 0.0, 0.0, 0.0, 0.0, 0.0, 0.0, 0.0, 0.0, 0.0, 0.0, 0.0, 0.0, 0.0, 0.0, 0.0, 0.0, 0.0, 0.0, 0.0, 0.0, 0.0, 0.0, 0.0, 0.0, 0.0, 0.0, 0.0, 0.0, 0.0, 0.0, 0.0, 0.0, 0.0, 0.0, 0.0, 0.0, 0.0, 0.0, 0.0, 0.0, 0.0, 0.0, 0.0, 0.0, 0.0, 0.0, 0.0, 0.0, 0.0, 0.0, 0.0, 0.0, 0.0, 0.0, 0.0, 0.0, 0.0, 0.0, 0.0, 0.0, 0.0, 0.0, 0.0, 0.0, 0.0, 0.0, 0.0, 0.0, 0.0, 0.0, 0.0, 0.0, 0.0, 0.0, 0.0, 0.0, 0.0, 0.0, 0.0, 0.0, 0.0, 0.0, 0.0, 0.0, 0.0, 0.0, 0.0, 0.0, 0.0, 0.0, 0.0, 0.0, 0.0, 0.0, 0.0, 0.0, 0.0, 0.0, 0.0, 0.0, 0.0, 0.0, 0.0, 0.0, 0.0, 0.0, 0.0, 0.0, 0.0, 0.0, 0.0, 0.0, 0.0, 0.0, 0.0, 0.0, 0.0, 0.0, 0.0, 0.0, 0.0, 0.0, 0.0, 0.0, 0.0, 0.0, 0.0, 0.0, 0.0, 0.0, 0.0, 0.0, 0.0, 0.0, 0.0, 0.0, 0.0, 0.0, 0.0, 0.0, 0.0, 0.0, 0.0, 0.0, 0.0, 0.0, 0.0, 0.0, 0.0, 0.0, 0.0, 0.0, 0.0, 0.0, 0.0, 0.0, 0.0, 0.0, 0.0, 0.0, 0.0, 0.0, 0.0, 0.0, 0.0, 0.0, 0.0, 0.0, 0.0, 0.0, 0.0, 0.0, 0.0, 0.0, 0.0, 0.0, 0.0, 0.0, 0.0, 0.0, 0.0, 0.0, 0.0, 0.0, 0.0, 0.0, 0.0, 0.0, 0.0, 0.0, 0.0, 0.0, 0.0, 0.0, 0.0, 0.0, 0.0, 0.0, 0.0, 0.0, 0.0, 0.0, 0.0, 0.0, 0.0, 0.0, 0.0, 0.0, 0.0, 0.0, 0.0, 0.0, 0.0, 0.0, 0.0, 0.0, 0.0, 0.0, 0.0, 0.0, 0.0, 0.0, 0.0, 0.0, 0.0, 0.0, 0.0, 0.0, 0.0, 0.0, 0.0, 0.0, 0.0, 0.0, 0.0, 0.0, 0.0, 0.0, 0.0, 0.0, 0.0, 0.0, 0.0, 0.0, 0.0, 0.0, 0.0, 0.0, 0.0, 0.0, 0.0, 0.0, 0.0, 0.0, 0.0, 0.0, 0.0, 0.0, 0.0, 0.0, 0.0, 0.0, 0.0, 0.0, 0.0, 0.0, 0.0, 0.0, 0.0, 0.0, 0.0, 0.0, 0.0, 0.0, 0.0, 0.0, 0.0, 0.0, 0.0, 0.0, 0.0, 0.0, 0.0, 0.0, 0.0, 0.0, 0.0, 0.0, 0.0, 0.0, 0.0, 0.0, 0.0, 0.0, 0.0, 0.0, 0.0, 0.0, 0.0, 0.0, 0.0, 0.0, 0.0, 0.0, 0.0, 0.0, 0.0, 0.0, 0.0, 0.0, 0.0, 0.0, 0.0, 0.0, 0.0, 0.0, 0.0, 0.0, 0.0, 0.0, 0.0, 0.0, 0.0, 0.0, 0.0, 0.0, 0.0, 0.0, 0.0, 0.0, 0.0, 0.0, 0.0, 0.0, 0.0, 0.0, 0.0, 0.0, 0.0, 0.0, 0.0, 0.0, 0.0, 0.0, 0.0, 0.0, 0.0, 0.0, 0.0, 0.0, 0.0, 0.0, 0.0, 0.0, 0.0, 0.0, 0.0, 0.0, 0.0, 0.0, 0.0, 0.0, 0.0, 0.0, 0.0, 0.0, 0.0, 0.0, 0.0, 0.0, 0.0, 0.0, 0.0, 0.0, 0.0, 0.0, 0.0, 0.0, 0.0, 0.0, 0.0, 0.0, 0.0, 0.0, 0.0, 0.0, 0.0, 0.0, 0.0, 0.0, 0.0, 0.0, 0.0, 0.0, 0.0, 0.0, 0.0, 0.0, 0.0, 0.0, 0.0, 0.0, 0.0, 0.0, 0.0, 0.0, 0.0, 0.0, 0.0, 0.0, 0.0, 0.0, 0.0, 0.0, 0.0, 0.0, 0.0, 0.0, 0.0, 0.0, 0.0, 0.0, 0.0, 0.0, 0.0, 0.0, 0.0, 0.0, 0.0, 0.0, 0.0, 0.0, 0.0, 0.0, 0.0, 0.0, 0.0, 0.0, 0.0, 0.0, 0.0, 0.0, 0.0, 0.0, 0.0, 0.0, 0.0, 0.0, 0.0, 0.0, 0.0, 0.0, 0.0, 0.0, 0.0, 0.0, 0.0, 0.0, 0.0, 0.0, 0.0, 0.0, 0.0, 0.0, 0.0, 0.0, 0.0, 0.0, 0.0, 0.0, 0.0, 0.0, 0.0, 0.0, 0.0, 0.0, 0.0, 0.0, 0.0, 0.0, 0.0, 0.0, 0.0, 0.0, 0.0, 0.0, 0.0, 0.0, 0.0, 0.0, 0.0, 0.0, 0.0, 0.0, 0.0, 0.0, 0.0, 0.0, 0.0, 0.0, 0.0, 0.0, 0.0, 0.0, 0.0, 0.0, 0.0, 0.0, 0.0, 0.0, 0.0, 0.0, 0.0, 0.0, 0.0, 0.0, 0.0, 0.0, 0.0, 0.0, 0.0, 0.0, 0.0, 0.0, 0.0, 0.0, 0.0, 0.0, 0.0, 0.0, 0.0, 0.0, 0.0, 0.0, 0.0, 0.0, 0.0, 0.0, 0.0, 0.0, 0.0, 0.0, 0.0, 0.0, 0.0, 0.0, 0.0, 0.0, 0.0, 0.0, 0.0, 0.0, 0.0, 0.0, 0.0, 0.0, 0.0, 0.0, 0.0, 0.0, 0.0, 0.0, 0.0, 0.0, 0.0, 0.0, 0.0, 0.0, 0.0, 0.0, 0.0, 0.0, 0.0, 0.0, 0.0, 0.0, 0.0, 0.0, 0.0, 0.0, 0.0, 0.0, 0.0, 0.0, 0.0, 0.0, 0.0, 0.0, 0.0, 0.0, 0.0, 0.0, 0.0, 0.0, 0.0, 0.0, 0.0, 0.0, 0.0, 0.0, 0.0, 0.0, 0.0, 0.0, 0.0, 0.0, 0.0, 0.0, 0.0, 0.0, 0.0, 0.0, 0.0, 0.0, 0.0, 0.0, 0.0, 0.0, 0.0, 0.0, 0.0, 0.0, 0.0, 0.0, 0.0, 0.0, 0.0, 0.0, 0.0, 0.0, 0.0, 0.0, 0.0, 0.0, 0.0, 0.0, 0.0, 0.0, 0.0, 0.0, 0.0, 0.0, 0.0, 0.0, 0.0, 0.0, 0.0, 0.0, 0.0, 0.0, 0.0, 0.0, 0.0, 0.0, 0.0, 0.0, 0.0, 0.0, 0.0, 0.0, 0.0, 0.0, 0.0, 0.0, 0.0, 0.0, 0.0, 0.0, 0.0, 0.0, 0.0, 0.0, 0.0, 0.0, 0.0, 0.0, 0.0, 0.0, 0.0, 0.0, 0.0, 0.0, 0.0, 0.0, 0.0, 0.0, 0.0, 0.0, 0.0, 0.0, 0.0, 0.0, 0.0, 0.0, 0.0, 0.0, 0.0, 0.0, 0.0, 0.0, 0.0, 0.0, 0.0, 0.0, 0.0, 0.0, 0.0, 0.0, 0.0, 0.0, 0.0, 0.0, 0.0, 0.0, 0.0, 0.0, 0.0, 0.0, 0.0, 0.0, 0.0, 0.0, 0.0, 0.0, 0.0, 0.0, 0.0, 0.0, 0.0, 0.0, 0.0, 0.0, 0.0, 0.0, 0.0, 0.0, 0.0, 0.0, 0.0, 0.0, 0.0, 0.0, 0.0, 0.0, 0.0, 0.0, 0.0, 0.0, 0.0, 0.0, 0.0, 0.0, 0.0, 0.0, 0.0, 0.0, 0.0, 0.0, 0.0, 0.0, 0.0, 0.0, 0.0, 0.0, 0.0, 0.0, 0.0, 0.0, 0.0, 0.0, 0.0, 0.0, 0.0, 0.0, 0.0, 0.0, 0.0, 0.0, 0.0, 0.0, 0.0, 0.0, 0.0, 0.0, 0.0, 0.0, 0.0, 0.0, 0.0, 0.0, 0.0, 0.0, 0.0, 0.0, 0.0, 0.0, 0.0, 0.0, 0.0, 0.0, 0.0, 0.0, 0.0, 0.0, 0.0, 0.0, 0.0, 0.0, 0.0, 0.0, 0.0, 0.0, 0.0, 0.0, 0.0, 0.0, 0.0, 0.0, 0.0, 0.0, 0.0, 0.0, 0.0, 0.0, 0.0, 0.0, 0.0, 0.0, 0.0, 0.0, 0.0, 0.0, 0.0, 0.0, 0.0, 0.0, 0.0, 0.0, 0.0, 0.0, 0.0, 0.0, 0.0, 0.0, 0.0, 0.0, 0.0, 0.0, 0.0, 0.0, 0.0, 0.0, 0.0, 0.0, 0.0, 0.0, 0.0, 0.0, 0.0, 0.0, 0.0, 0.0, 0.0, 0.0, 0.0, 0.0, 0.0, 0.0, 0.0, 0.0, 0.0, 0.0, 0.0, 0.0, 0.0, 0.0, 0.0, 0.0, 0.0, 0.0, 0.0, 0.0, 0.0, 0.0, 0.0, 0.0, 0.0, 0.0, 0.0, 0.0, 0.0, 0.0, 0.0, 0.0, 0.0, 0.0, 0.0, 0.0, 0.0, 0.0, 0.0, 0.0, 0.0, 0.0, 0.0, 0.0, 0.0, 0.0, 0.0, 0.0, 0.0, 0.0, 0.0, 0.0, 0.0, 0.0, 0.0, 0.0, 0.0, 0.0, 0.0, 0.0, 0.0, 0.0, 0.0, 0.0, 0.0, 0.0, 0.0, 0.0, 0.0, 0.0, 0.0, 0.0, 0.0, 0.0, 0.0, 0.0, 0.0, 0.0, 0.0, 0.0, 0.0, 0.0, 0.0, 0.0, 0.0, 0.0, 0.0, 0.0, 0.0, 0.0, 0.0, 0.0, 0.0, 0.0, 0.0, 0.0, 0.0, 0.0, 0.0, 0.0, 0.0, 0.0, 0.0, 0.0, 0.0, 0.0, 0.0, 0.0, 0.0, 0.0, 0.0, 0.0, 0.0, 0.0, 0.0, 0.0, 0.0, 0.0, 0.0, 0.0, 0.0, 0.0, 0.0, 0.0, 0.0, 0.0, 0.0, 0.0, 0.0, 0.0, 0.0, 0.0, 0.0, 0.0, 0.0, 0.0, 0.0, 0.0, 0.0, 0.0, 0.0, 0.0, 0.0, 0.0, 0.0, 0.0, 0.0, 0.0, 0.0, 0.0, 0.0, 0.0, 0.0, 0.0, 0.0, 0.0, 0.0, 0.0, 0.0, 0.0, 0.0, 0.0, 0.0, 0.0, 0.0, 0.0, 0.0, 0.0, 0.0, 0.0, 0.0, 0.0, 0.0, 0.0, 0.0, 0.0, 0.0, 0.0, 0.0, 0.0, 0.0, 0.0, 0.0, 0.0, 0.0, 0.0, 0.0, 0.0, 0.0, 0.0, 0.0, 0.0, 0.0, 0.0, 0.0, 0.0, 0.0, 0.0, 0.0, 0.0, 0.0, 0.0, 0.0, 0.0, 0.0, 0.0, 0.0, 0.0, 0.0, 0.0, 0.0, 0.0, 0.0, 0.0, 0.0, 0.0, 0.0, 0.0, 0.0, 0.0, 0.0, 0.0, 0.0, 0.0, 0.0, 0.0, 0.0, 0.0, 0.0, 0.0, 0.0, 0.0, 0.0, 0.0, 0.0, 0.0, 0.0, 0.0, 0.0, 0.0, 0.0, 0.0, 0.0, 0.0, 0.0, 0.0, 0.0, 0.0, 0.0, 0.0, 0.0, 0.0, 0.0, 0.0, 0.0, 0.0, 0.0, 0.0, 0.0, 0.0, 0.0, 0.0, 0.0, 0.0, 0.0, 0.0, 0.0, 0.0, 0.0, 0.0, 0.0, 0.0, 0.0, 0.0, 0.0, 0.0, 0.0, 0.0, 0.0, 0.0, 0.0, 0.0, 0.0, 0.0, 0.0, 0.0, 0.0, 0.0, 0.0, 0.0, 0.0, 0.0, 0.0, 0.0, 0.0, 0.0, 0.0, 0.0, 0.0, 0.0, 0.0, 0.0, 0.0, 0.0, 0.0, 0.0, 0.0])
me_da4scau_2f76d60a_5f47_4dec_a554_088d12d0aa8f.materials.append(mat_da4scau_2f76d60a_5f47_4dec_a554_088d12d0aa8f)
me_da4scau_2f76d60a_5f47_4dec_a554_088d12d0aa8f.materials.append(mat_material_001)
me_da4scau_2f76d60a_5f47_4dec_a554_088d12d0aa8f.use_remesh_fix_poles = True
me_da4scau_2f76d60a_5f47_4dec_a554_088d12d0aa8f.use_remesh_preserve_attributes = False
me_da4scau_2f76d60a_5f47_4dec_a554_088d12d0aa8f.update()

# ---- objects
ob_da4scau_2f76d60a_5f47_4dec_a554_088d12d0aa8f = bpy.data.objects.new('da4scau-2f76d60a-5f47-4dec-a554-088d12d0aa8f', me_da4scau_2f76d60a_5f47_4dec_a554_088d12d0aa8f)

# ---- transforms, parenting, visibility, modifiers, constraints
ob_da4scau_2f76d60a_5f47_4dec_a554_088d12d0aa8f.location = (0.0, -0.051, 0.0)
ob_da4scau_2f76d60a_5f47_4dec_a554_088d12d0aa8f.rotation_euler = (1.571, -0.0, 0.0)

# ---- collection membership
col_collection.objects.link(ob_da4scau_2f76d60a_5f47_4dec_a554_088d12d0aa8f)

# ---- scene / render settings (as saved in the file)
scene.frame_start = 1; scene.frame_end = 250; scene.frame_set(1)
scene.render.engine = 'BLENDER_EEVEE_NEXT'
scene.cycles.sampling_pattern = 'TABULATED_SOBOL'
scene.cycles.use_light_tree = False
scene.view_settings.view_transform = 'Filmic'
bpy.context.view_layer.update()

# ---- added for rendering (the .blend has no active camera and no usable light): camera, sun
cam_auto = bpy.data.cameras.new('AutoCamera')
cam_auto.lens = 50.0
cam_auto.sensor_width = 36.0
cam_auto.clip_end = 1000.0
ob_auto_camera = bpy.data.objects.new('AutoCamera', cam_auto)
scene.collection.objects.link(ob_auto_camera)
ob_auto_camera.location = (2.62021, -3.14424, 2.09617)
ob_auto_camera.rotation_euler = (1.09748, -7.21219e-08, 0.694738)
scene.camera = ob_auto_camera
light_auto_sun = bpy.data.lights.new('AutoSun', 'SUN')
light_auto_sun.energy = 3.0
light_auto_sun.angle = 0.0523599
ob_auto_sun = bpy.data.objects.new('AutoSun', light_auto_sun)
scene.collection.objects.link(ob_auto_sun)
ob_auto_sun.rotation_euler = (0.872665, 0.174533, 0.523599)
bpy.context.view_layer.update()
